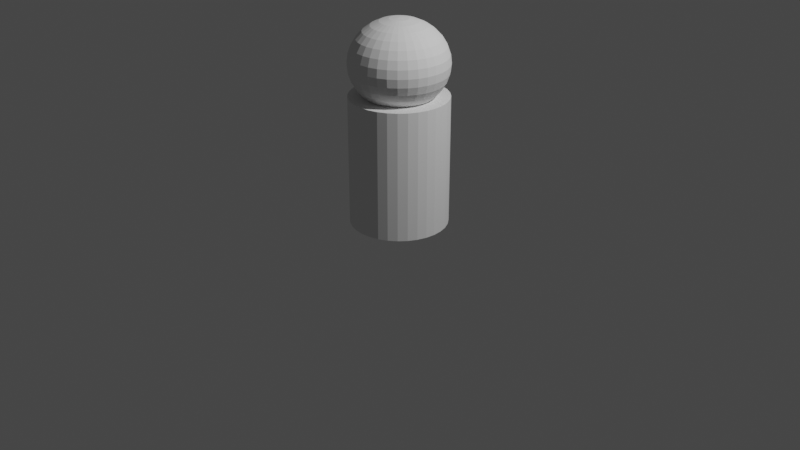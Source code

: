 # Source: Player.blend  (saved by Blender 2.83.20; exported with 4.5.12 LTS)
import bpy
from mathutils import Matrix  # noqa: F401  (used for matrix-valued properties, if any)

bpy.ops.wm.read_factory_settings(use_empty=True)
scene = bpy.context.scene
scene.name = 'Scene'

# ---- collections
col_collection = bpy.data.collections.new('Collection'); scene.collection.children.link(col_collection)

# ---- world
world_world = bpy.data.worlds.new('World'); scene.world = world_world
world_world.use_nodes = True; world_world.node_tree.nodes.clear()
_N = world_world.node_tree.nodes; _L = world_world.node_tree.links
n0 = _N.new('ShaderNodeOutputWorld'); n0.name = 'World Output'; n0.location = (300, 300)
n1 = _N.new('ShaderNodeBackground'); n1.name = 'Background'; n1.location = (10, 300)
n1.inputs[0].default_value = (0.05088, 0.05088, 0.05088, 1.0)
_L.new(n1.outputs[0], n0.inputs[0])
n0.is_active_output = True
world_world.color = (0.05088, 0.05088, 0.05088)
world_world.use_sun_shadow = False
world_world.sun_shadow_jitter_overblur = 0.0

# ---- cameras
cam_camera = bpy.data.cameras.new('Camera')
cam_camera.clip_end = 100.0
cam_camera.ortho_scale = 7.314

# ---- lights
light_light = bpy.data.lights.new('Light', 'POINT')
light_light.transmission_factor = 0.0
light_light.energy = 1000.0
light_light.shadow_soft_size = 0.1
light_light.shadow_maximum_resolution = 0.006
light_light.use_absolute_resolution = True

# ---- meshes
me_cylinder = bpy.data.meshes.new('Cylinder')
me_cylinder.from_pydata([(0.0, 0.1951, 2.147), (0.0, 0.3827, 2.109), (0.0, 0.5556, 2.048), (0.0, 0.7071, 1.965), (0.0, 0.8315, 1.864), (0.0, 0.9239, 1.748), (0.0, 0.9808, 1.623), (0.0, 1.0, 1.493), (0.0, 0.9808, 1.363), (0.03806, 0.1913, 2.147), (0.07466, 0.3753, 2.109), (0.1084, 0.5449, 2.048), (0.1379, 0.6935, 1.965), (0.1622, 0.8155, 1.864), (0.1802, 0.9061, 1.748), (0.1913, 0.9619, 1.623), (0.1951, 0.9808, 1.493), (0.1913, 0.9619, 1.363), (0.1802, 0.9061, 1.238), (0.1622, 0.8155, 1.123), (0.1379, 0.6935, 1.022), (0.07466, 0.1802, 2.147), (0.1464, 0.3536, 2.109), (0.2126, 0.5133, 2.048), (0.2706, 0.6533, 1.965), (0.3182, 0.7682, 1.864), (0.3536, 0.8536, 1.748), (0.3753, 0.9061, 1.623), (0.3827, 0.9239, 1.493), (0.3753, 0.9061, 1.363), (0.3536, 0.8536, 1.238), (0.3182, 0.7682, 1.123), (0.2706, 0.6533, 1.022), (0.1084, 0.1622, 2.147), (0.2126, 0.3182, 2.109), (0.3087, 0.4619, 2.048), (0.3928, 0.5879, 1.965), (0.4619, 0.6913, 1.864), (0.5133, 0.7682, 1.748), (0.5449, 0.8155, 1.623), (0.5556, 0.8315, 1.493), (0.5449, 0.8155, 1.363), (0.5133, 0.7682, 1.238), (0.4619, 0.6913, 1.123), (0.3928, 0.5879, 1.022), (0.1379, 0.1379, 2.147), (0.2706, 0.2706, 2.109), (0.3928, 0.3928, 2.048), (0.5, 0.5, 1.965), (0.5879, 0.5879, 1.864), (0.6533, 0.6533, 1.748), (0.6935, 0.6935, 1.623), (0.7071, 0.7071, 1.493), (0.6935, 0.6935, 1.363), (0.6533, 0.6533, 1.238), (0.5879, 0.5879, 1.123), (0.5, 0.5, 1.022), (0.1622, 0.1084, 2.147), (0.3182, 0.2126, 2.109), (0.4619, 0.3087, 2.048), (0.5879, 0.3928, 1.965), (0.6913, 0.4619, 1.864), (0.7682, 0.5133, 1.748), (0.8155, 0.5449, 1.623), (0.8315, 0.5556, 1.493), (0.8155, 0.5449, 1.363), (0.7682, 0.5133, 1.238), (0.6913, 0.4619, 1.123), (0.5879, 0.3928, 1.022), (0.1802, 0.07466, 2.147), (0.3536, 0.1464, 2.109), (0.5133, 0.2126, 2.048), (0.6533, 0.2706, 1.965), (0.7682, 0.3182, 1.864), (0.8536, 0.3536, 1.748), (0.9061, 0.3753, 1.623), (0.9239, 0.3827, 1.493), (0.9061, 0.3753, 1.363), (0.8536, 0.3536, 1.238), (0.7682, 0.3182, 1.123), (0.6533, 0.2706, 1.022), (0.1913, 0.03806, 2.147), (0.3753, 0.07466, 2.109), (0.5449, 0.1084, 2.048), (0.6935, 0.1379, 1.965), (0.8155, 0.1622, 1.864), (0.9061, 0.1802, 1.748), (0.9619, 0.1913, 1.623), (0.9808, 0.1951, 1.493), (0.9619, 0.1913, 1.363), (0.9061, 0.1802, 1.238), (0.8155, 0.1622, 1.123), (0.6935, 0.1379, 1.022), (0.1951, -3.266e-07, 2.147), (0.3827, -3.192e-07, 2.109), (0.5556, -3.117e-07, 2.048), (0.7071, -3.192e-07, 1.965), (0.8315, -3.341e-07, 1.864), (0.9239, -2.745e-07, 1.748), (0.9808, -3.937e-07, 1.623), (1.0, -3.788e-07, 1.493), (0.9808, -3.937e-07, 1.363), (0.9239, -2.298e-07, 1.238), (0.8315, -3.341e-07, 1.123), (0.7071, -3.192e-07, 1.022), (0.1913, -0.03806, 2.147), (0.3753, -0.07466, 2.109), (0.5449, -0.1084, 2.048), (0.6935, -0.138, 1.965), (0.8155, -0.1622, 1.864), (0.9061, -0.1802, 1.748), (0.9619, -0.1913, 1.623), (0.9808, -0.1951, 1.493), (0.9619, -0.1913, 1.363), (0.9061, -0.1802, 1.238), (0.8155, -0.1622, 1.123), (0.6935, -0.138, 1.022), (0.1802, -0.07466, 2.147), (0.3536, -0.1464, 2.109), (0.5133, -0.2126, 2.048), (0.6533, -0.2706, 1.965), (0.7682, -0.3182, 1.864), (0.8536, -0.3536, 1.748), (0.9061, -0.3753, 1.623), (0.9239, -0.3827, 1.493), (0.9061, -0.3753, 1.363), (0.8536, -0.3536, 1.238), (0.7682, -0.3182, 1.123), (0.6533, -0.2706, 1.022), (0.1622, -0.1084, 2.147), (0.3182, -0.2126, 2.109), (0.4619, -0.3087, 2.048), (0.5879, -0.3928, 1.965), (0.6913, -0.4619, 1.864), (0.7682, -0.5133, 1.748), (0.8155, -0.5449, 1.623), (0.8315, -0.5556, 1.493), (0.8155, -0.5449, 1.363), (0.7682, -0.5133, 1.238), (0.6913, -0.4619, 1.123), (0.5879, -0.3928, 1.022), (0.1379, -0.138, 2.147), (0.2706, -0.2706, 2.109), (0.3928, -0.3928, 2.048), (0.5, -0.5, 1.965), (0.5879, -0.5879, 1.864), (0.6533, -0.6533, 1.748), (0.6935, -0.6935, 1.623), (0.7071, -0.7071, 1.493), (0.6935, -0.6935, 1.363), (0.6533, -0.6533, 1.238), (0.5879, -0.5879, 1.123), (0.5, -0.5, 1.022), (0.1084, -0.1622, 2.147), (0.2126, -0.3182, 2.109), (0.3087, -0.4619, 2.048), (0.3928, -0.5879, 1.965), (0.4619, -0.6913, 1.864), (0.5133, -0.7682, 1.748), (0.5449, -0.8155, 1.623), (0.5556, -0.8315, 1.493), (0.5449, -0.8155, 1.363), (0.5133, -0.7682, 1.238), (0.4619, -0.6913, 1.123), (0.3928, -0.5879, 1.022), (0.07466, -0.1802, 2.147), (0.1464, -0.3536, 2.109), (0.2126, -0.5133, 2.048), (0.2706, -0.6533, 1.965), (0.3182, -0.7682, 1.864), (0.3536, -0.8536, 1.748), (0.3753, -0.9061, 1.623), (0.3827, -0.9239, 1.493), (0.3753, -0.9061, 1.363), (0.3536, -0.8536, 1.238), (0.3182, -0.7682, 1.123), (0.2706, -0.6533, 1.022), (0.03806, -0.1913, 2.147), (0.07466, -0.3753, 2.109), (0.1084, -0.5449, 2.048), (0.1379, -0.6935, 1.965), (0.1622, -0.8155, 1.864), (0.1802, -0.9061, 1.748), (0.1913, -0.9619, 1.623), (0.1951, -0.9808, 1.493), (0.1913, -0.9619, 1.363), (0.1802, -0.9061, 1.238), (0.1622, -0.8155, 1.123), (0.1379, -0.6935, 1.022), (-7.212e-09, -0.1951, 2.147), (4.122e-08, -0.3827, 2.109), (2.632e-08, -0.5556, 2.048), (-2.584e-08, -0.7071, 1.965), (-8.544e-08, -0.8315, 1.864), (6.357e-08, -0.9239, 1.748), (-8.544e-08, -0.9808, 1.623), (-1.003e-07, -1.0, 1.493), (-8.544e-08, -0.9808, 1.363), (6.357e-08, -0.9239, 1.238), (-8.544e-08, -0.8315, 1.123), (-2.584e-08, -0.7071, 1.022), (-0.03806, -0.1913, 2.147), (-0.07466, -0.3753, 2.109), (-0.1084, -0.5449, 2.048), (-0.1379, -0.6935, 1.965), (-0.1622, -0.8155, 1.864), (-0.1802, -0.9061, 1.748), (-0.1913, -0.9619, 1.623), (-0.1951, -0.9808, 1.493), (-0.1913, -0.9619, 1.363), (-0.1802, -0.9061, 1.238), (-0.1622, -0.8155, 1.123), (-0.1379, -0.6935, 1.022), (-0.07466, -0.1802, 2.147), (-0.1464, -0.3536, 2.109), (-0.2126, -0.5133, 2.048), (-0.2706, -0.6533, 1.965), (-0.3182, -0.7682, 1.864), (-0.3536, -0.8536, 1.748), (-0.3753, -0.9061, 1.623), (-0.3827, -0.9239, 1.493), (-0.3753, -0.9061, 1.363), (-0.3536, -0.8536, 1.238), (-0.3182, -0.7682, 1.123), (-0.2706, -0.6533, 1.022), (-0.1084, -0.1622, 2.147), (-0.2126, -0.3182, 2.109), (-0.3087, -0.4619, 2.048), (-0.3928, -0.5879, 1.965), (-0.4619, -0.6913, 1.864), (-0.5133, -0.7682, 1.748), (-0.5449, -0.8155, 1.623), (-0.5556, -0.8315, 1.493), (-0.5449, -0.8155, 1.363), (-0.5133, -0.7682, 1.238), (-0.4619, -0.6913, 1.123), (-0.3928, -0.5879, 1.022), (-2.304e-07, -5.562e-07, 2.16), (-0.1379, -0.138, 2.147), (-0.2706, -0.2706, 2.109), (-0.3928, -0.3928, 2.048), (-0.5, -0.5, 1.965), (-0.5879, -0.5879, 1.864), (-0.6533, -0.6533, 1.748), (-0.6935, -0.6935, 1.623), (-0.7071, -0.7071, 1.493), (-0.6935, -0.6935, 1.363), (-0.6533, -0.6533, 1.238), (-0.5879, -0.5879, 1.123), (-0.5, -0.5, 1.022), (-0.1622, -0.1084, 2.147), (-0.3182, -0.2126, 2.109), (-0.4619, -0.3087, 2.048), (-0.5879, -0.3928, 1.965), (-0.6913, -0.4619, 1.864), (-0.7682, -0.5133, 1.748), (-0.8155, -0.5449, 1.623), (-0.8315, -0.5556, 1.493), (-0.8155, -0.5449, 1.363), (-0.7682, -0.5133, 1.238), (-0.6913, -0.4619, 1.123), (-0.5879, -0.3928, 1.022), (-0.1802, -0.07466, 2.147), (-0.3536, -0.1464, 2.109), (-0.5133, -0.2126, 2.048), (-0.6533, -0.2706, 1.965), (-0.7682, -0.3182, 1.864), (-0.8536, -0.3536, 1.748), (-0.9061, -0.3753, 1.623), (-0.9239, -0.3827, 1.493), (-0.9061, -0.3753, 1.363), (-0.8536, -0.3536, 1.238), (-0.7682, -0.3182, 1.123), (-0.6533, -0.2706, 1.022), (-0.1913, -0.03806, 2.147), (-0.3753, -0.07466, 2.109), (-0.5449, -0.1084, 2.048), (-0.6935, -0.1379, 1.965), (-0.8155, -0.1622, 1.864), (-0.9061, -0.1802, 1.748), (-0.9619, -0.1913, 1.623), (-0.9808, -0.1951, 1.493), (-0.9619, -0.1913, 1.363), (-0.9061, -0.1802, 1.238), (-0.8155, -0.1622, 1.123), (-0.6935, -0.1379, 1.022), (-0.1951, -3.117e-07, 2.147), (-0.3827, -2.819e-07, 2.109), (-0.5556, -2.819e-07, 2.048), (-0.7071, -1.851e-07, 1.965), (-0.8315, -1.404e-07, 1.864), (-0.9239, -3.192e-07, 1.748), (-0.9808, -9.567e-08, 1.623), (-1.0, -1.404e-07, 1.493), (-0.9808, -9.567e-08, 1.363), (-0.9239, -3.192e-07, 1.238), (-0.8315, -1.404e-07, 1.123), (-0.7071, -1.851e-07, 1.022), (-0.1913, 0.03806, 2.147), (-0.3753, 0.07466, 2.109), (-0.5449, 0.1084, 2.048), (-0.6935, 0.1379, 1.965), (-0.8155, 0.1622, 1.864), (-0.9061, 0.1802, 1.748), (-0.9619, 0.1913, 1.623), (-0.9808, 0.1951, 1.493), (-0.9619, 0.1913, 1.363), (-0.9061, 0.1802, 1.238), (-0.8155, 0.1622, 1.123), (-0.6935, 0.1379, 1.022), (-0.1802, 0.07466, 2.147), (-0.3536, 0.1464, 2.109), (-0.5133, 0.2126, 2.048), (-0.6533, 0.2706, 1.965), (-0.7682, 0.3182, 1.864), (-0.8536, 0.3536, 1.748), (-0.9061, 0.3753, 1.623), (-0.9239, 0.3827, 1.493), (-0.9061, 0.3753, 1.363), (-0.8536, 0.3536, 1.238), (-0.7682, 0.3182, 1.123), (-0.6533, 0.2706, 1.022), (-0.1622, 0.1084, 2.147), (-0.3182, 0.2126, 2.109), (-0.4619, 0.3087, 2.048), (-0.5879, 0.3928, 1.965), (-0.6913, 0.4619, 1.864), (-0.7682, 0.5133, 1.748), (-0.8155, 0.5449, 1.623), (-0.8315, 0.5556, 1.493), (-0.8155, 0.5449, 1.363), (-0.7682, 0.5133, 1.238), (-0.6913, 0.4619, 1.123), (-0.5879, 0.3928, 1.022), (-0.1379, 0.1379, 2.147), (-0.2706, 0.2706, 2.109), (-0.3928, 0.3928, 2.048), (-0.5, 0.5, 1.965), (-0.5879, 0.5879, 1.864), (-0.6533, 0.6533, 1.748), (-0.6935, 0.6935, 1.623), (-0.7071, 0.7071, 1.493), (-0.6935, 0.6935, 1.363), (-0.6533, 0.6533, 1.238), (-0.5879, 0.5879, 1.123), (-0.5, 0.5, 1.022), (-0.1084, 0.1622, 2.147), (-0.2126, 0.3182, 2.109), (-0.3087, 0.4619, 2.048), (-0.3928, 0.5879, 1.965), (-0.4619, 0.6913, 1.864), (-0.5133, 0.7682, 1.748), (-0.5449, 0.8155, 1.623), (-0.5556, 0.8315, 1.493), (-0.5449, 0.8155, 1.363), (-0.5133, 0.7682, 1.238), (-0.4619, 0.6913, 1.123), (-0.3928, 0.5879, 1.022), (-0.07466, 0.1802, 2.147), (-0.1464, 0.3536, 2.109), (-0.2126, 0.5133, 2.048), (-0.2706, 0.6533, 1.965), (-0.3182, 0.7682, 1.864), (-0.3536, 0.8536, 1.748), (-0.3753, 0.9061, 1.623), (-0.3827, 0.9239, 1.493), (-0.3753, 0.9061, 1.363), (-0.3536, 0.8536, 1.238), (-0.3182, 0.7682, 1.123), (-0.2706, 0.6533, 1.022), (-0.03806, 0.1913, 2.147), (-0.07466, 0.3753, 2.109), (-0.1084, 0.5449, 2.048), (-0.1379, 0.6935, 1.965), (-0.1622, 0.8155, 1.864), (-0.1802, 0.9061, 1.748), (-0.1913, 0.9619, 1.623), (-0.1951, 0.9808, 1.493), (-0.1913, 0.9619, 1.363), (-0.1802, 0.9061, 1.238), (-0.1622, 0.8155, 1.123), (-0.1379, 0.6935, 1.022), (6.357e-08, 0.9239, 1.238), (2.722e-07, 0.8315, 1.123), (1.53e-07, 0.7071, 1.022), (0.0, 1.0, -1.0), (0.0, 1.0, 1.0), (0.1951, 0.9808, -1.0), (0.1951, 0.9808, 1.0), (0.3827, 0.9239, -1.0), (0.3827, 0.9239, 1.0), (0.5556, 0.8315, -1.0), (0.5556, 0.8315, 1.0), (0.7071, 0.7071, -1.0), (0.7071, 0.7071, 1.0), (0.8315, 0.5556, -1.0), (0.8315, 0.5556, 1.0), (0.9239, 0.3827, -1.0), (0.9239, 0.3827, 1.0), (0.9808, 0.1951, -1.0), (0.9808, 0.1951, 1.0), (1.0, 7.55e-08, -1.0), (1.0, 7.55e-08, 1.0), (0.9808, -0.1951, -1.0), (0.9808, -0.1951, 1.0), (0.9239, -0.3827, -1.0), (0.9239, -0.3827, 1.0), (0.8315, -0.5556, -1.0), (0.8315, -0.5556, 1.0), (0.7071, -0.7071, -1.0), (0.7071, -0.7071, 1.0), (0.5556, -0.8315, -1.0), (0.5556, -0.8315, 1.0), (0.3827, -0.9239, -1.0), (0.3827, -0.9239, 1.0), (0.1951, -0.9808, -1.0), (0.1951, -0.9808, 1.0), (-3.258e-07, -1.0, -1.0), (-3.258e-07, -1.0, 1.0), (-0.1951, -0.9808, -1.0), (-0.1951, -0.9808, 1.0), (-0.3827, -0.9239, -1.0), (-0.3827, -0.9239, 1.0), (-0.5556, -0.8315, -1.0), (-0.5556, -0.8315, 1.0), (-0.7071, -0.7071, -1.0), (-0.7071, -0.7071, 1.0), (-0.8315, -0.5556, -1.0), (-0.8315, -0.5556, 1.0), (-0.9239, -0.3827, -1.0), (-0.9239, -0.3827, 1.0), (-0.9808, -0.1951, -1.0), (-0.9808, -0.1951, 1.0), (-1.0, 9.656e-07, -1.0), (-1.0, 9.656e-07, 1.0), (-0.9808, 0.1951, -1.0), (-0.9808, 0.1951, 1.0), (-0.9239, 0.3827, -1.0), (-0.9239, 0.3827, 1.0), (-0.8315, 0.5556, -1.0), (-0.8315, 0.5556, 1.0), (-0.7071, 0.7071, -1.0), (-0.7071, 0.7071, 1.0), (-0.5556, 0.8315, -1.0), (-0.5556, 0.8315, 1.0), (-0.3827, 0.9239, -1.0), (-0.3827, 0.9239, 1.0), (-0.1951, 0.9808, -1.0), (-0.1951, 0.9808, 1.0), (0.1301, 0.6542, 1.0), (1.125e-07, 0.667, 1.0), (0.3706, 0.5546, 1.0), (0.4717, 0.4717, 1.0), (0.2553, 0.6163, 1.0), (-0.2553, 0.6163, 1.0), (-0.1301, 0.6542, 1.0), (-0.3706, 0.5546, 1.0), (-0.4717, 0.4717, 1.0), (0.5546, 0.3706, 1.0), (0.6163, 0.2553, 1.0), (-0.5546, 0.3706, 1.0), (0.6542, 0.1301, 1.0), (-0.6542, 0.1301, 1.0), (-0.6163, 0.2553, 1.0), (0.667, -3.251e-07, 1.0), (0.6542, -0.1301, 1.0), (0.6163, -0.2553, 1.0), (0.5546, -0.3706, 1.0), (0.4717, -0.4717, 1.0), (0.3706, -0.5546, 1.0), (0.2553, -0.6163, 1.0), (0.1301, -0.6542, 1.0), (-2.19e-08, -0.667, 1.0), (-0.1301, -0.6542, 1.0), (-0.3706, -0.5546, 1.0), (-0.2553, -0.6163, 1.0), (-0.667, -2.048e-07, 1.0), (-0.6542, -0.1301, 1.0), (-0.6163, -0.2553, 1.0), (-0.5546, -0.3706, 1.0), (-0.4717, -0.4717, 1.0)], [], [(0, 237, 9), (7, 17, 8), (1, 9, 10), (8, 18, 382), (1, 11, 2), (382, 19, 383), (2, 12, 3), (383, 20, 384), (3, 13, 4), (4, 14, 5), (5, 15, 6), (6, 16, 7), (14, 27, 15), (16, 27, 28), (9, 237, 21), (16, 29, 17), (10, 21, 22), (17, 30, 18), (10, 23, 11), (19, 30, 31), (12, 23, 24), (20, 31, 32), (12, 25, 13), (13, 26, 14), (31, 42, 43), (23, 36, 24), (32, 43, 44), (24, 37, 25), (25, 38, 26), (27, 38, 39), (27, 40, 28), (21, 237, 33), (28, 41, 29), (21, 34, 22), (29, 42, 30), (22, 35, 23), (40, 51, 52), (33, 237, 45), (40, 53, 41), (33, 46, 34), (41, 54, 42), (34, 47, 35), (43, 54, 55), (35, 48, 36), (43, 56, 44), (37, 48, 49), (37, 50, 38), (39, 50, 51), (55, 68, 56), (48, 61, 49), (49, 62, 50), (50, 63, 51), (52, 63, 64), (45, 237, 57), (52, 65, 53), (45, 58, 46), (53, 66, 54), (46, 59, 47), (55, 66, 67), (47, 60, 48), (57, 237, 69), (65, 76, 77), (57, 70, 58), (65, 78, 66), (58, 71, 59), (67, 78, 79), (59, 72, 60), (68, 79, 80), (61, 72, 73), (61, 74, 62), (63, 74, 75), (63, 76, 64), (72, 85, 73), (73, 86, 74), (75, 86, 87), (75, 88, 76), (69, 237, 81), (77, 88, 89), (69, 82, 70), (77, 90, 78), (70, 83, 71), (79, 90, 91), (72, 83, 84), (80, 91, 92), (88, 101, 89), (81, 94, 82), (89, 102, 90), (82, 95, 83), (91, 102, 103), (83, 96, 84), (91, 104, 92), (84, 97, 85), (85, 98, 86), (87, 98, 99), (88, 99, 100), (81, 237, 93), (97, 110, 98), (99, 110, 111), (99, 112, 100), (93, 237, 105), (100, 113, 101), (93, 106, 94), (101, 114, 102), (94, 107, 95), (103, 114, 115), (95, 108, 96), (103, 116, 104), (97, 108, 109), (105, 118, 106), (113, 126, 114), (106, 119, 107), (115, 126, 127), (107, 120, 108), (116, 127, 128), (108, 121, 109), (109, 122, 110), (111, 122, 123), (111, 124, 112), (105, 237, 117), (112, 125, 113), (121, 134, 122), (123, 134, 135), (123, 136, 124), (117, 237, 129), (125, 136, 137), (117, 130, 118), (125, 138, 126), (118, 131, 119), (127, 138, 139), (119, 132, 120), (127, 140, 128), (121, 132, 133), (137, 150, 138), (130, 143, 131), (139, 150, 151), (131, 144, 132), (139, 152, 140), (132, 145, 133), (133, 146, 134), (135, 146, 147), (136, 147, 148), (129, 237, 141), (136, 149, 137), (129, 142, 130), (147, 158, 159), (147, 160, 148), (141, 237, 153), (148, 161, 149), (141, 154, 142), (149, 162, 150), (142, 155, 143), (151, 162, 163), (143, 156, 144), (151, 164, 152), (145, 156, 157), (145, 158, 146), (163, 174, 175), (155, 168, 156), (164, 175, 176), (156, 169, 157), (157, 170, 158), (159, 170, 171), (159, 172, 160), (153, 237, 165), (160, 173, 161), (153, 166, 154), (161, 174, 162), (154, 167, 155), (172, 183, 184), (165, 237, 177), (172, 185, 173), (165, 178, 166), (173, 186, 174), (166, 179, 167), (175, 186, 187), (168, 179, 180), (175, 188, 176), (169, 180, 181), (169, 182, 170), (171, 182, 183), (179, 192, 180), (187, 200, 188), (181, 192, 193), (181, 194, 182), (183, 194, 195), (183, 196, 184), (177, 237, 189), (184, 197, 185), (177, 190, 178), (185, 198, 186), (178, 191, 179), (187, 198, 199), (196, 207, 208), (189, 237, 201), (196, 209, 197), (189, 202, 190), (197, 210, 198), (190, 203, 191), (199, 210, 211), (192, 203, 204), (200, 211, 212), (193, 204, 205), (193, 206, 194), (195, 206, 207), (211, 224, 212), (204, 217, 205), (205, 218, 206), (207, 218, 219), (208, 219, 220), (201, 237, 213), (208, 221, 209), (201, 214, 202), (209, 222, 210), (203, 214, 215), (211, 222, 223), (204, 215, 216), (213, 237, 225), (220, 233, 221), (213, 226, 214), (221, 234, 222), (214, 227, 215), (223, 234, 235), (215, 228, 216), (223, 236, 224), (217, 228, 229), (217, 230, 218), (219, 230, 231), (220, 231, 232), (229, 241, 242), (229, 243, 230), (231, 243, 244), (232, 244, 245), (225, 237, 238), (232, 246, 233), (225, 239, 226), (233, 247, 234), (226, 240, 227), (235, 247, 248), (227, 241, 228), (235, 249, 236), (245, 258, 246), (238, 251, 239), (246, 259, 247), (239, 252, 240), (248, 259, 260), (240, 253, 241), (249, 260, 261), (242, 253, 254), (242, 255, 243), (244, 255, 256), (244, 257, 245), (238, 237, 250), (254, 267, 255), (256, 267, 268), (256, 269, 257), (250, 237, 262), (258, 269, 270), (250, 263, 251), (258, 271, 259), (251, 264, 252), (260, 271, 272), (253, 264, 265), (260, 273, 261), (254, 265, 266), (270, 283, 271), (263, 276, 264), (272, 283, 284), (265, 276, 277), (272, 285, 273), (265, 278, 266), (266, 279, 267), (268, 279, 280), (268, 281, 269), (262, 237, 274), (270, 281, 282), (262, 275, 263), (280, 291, 292), (280, 293, 281), (274, 237, 286), (282, 293, 294), (275, 286, 287), (282, 295, 283), (275, 288, 276), (284, 295, 296), (277, 288, 289), (284, 297, 285), (278, 289, 290), (278, 291, 279), (287, 300, 288), (296, 307, 308), (289, 300, 301), (296, 309, 297), (289, 302, 290), (290, 303, 291), (292, 303, 304), (292, 305, 293), (286, 237, 298), (294, 305, 306), (286, 299, 287), (294, 307, 295), (304, 315, 316), (304, 317, 305), (298, 237, 310), (305, 318, 306), (298, 311, 299), (306, 319, 307), (299, 312, 300), (308, 319, 320), (301, 312, 313), (308, 321, 309), (301, 314, 302), (302, 315, 303), (320, 331, 332), (313, 324, 325), (320, 333, 321), (314, 325, 326), (314, 327, 315), (316, 327, 328), (316, 329, 317), (310, 237, 322), (318, 329, 330), (310, 323, 311), (318, 331, 319), (311, 324, 312), (328, 341, 329), (322, 237, 334), (329, 342, 330), (322, 335, 323), (330, 343, 331), (323, 336, 324), (332, 343, 344), (325, 336, 337), (332, 345, 333), (326, 337, 338), (326, 339, 327), (328, 339, 340), (336, 349, 337), (344, 357, 345), (338, 349, 350), (338, 351, 339), (340, 351, 352), (341, 352, 353), (334, 237, 346), (341, 354, 342), (334, 347, 335), (342, 355, 343), (335, 348, 336), (344, 355, 356), (352, 365, 353), (346, 237, 358), (353, 366, 354), (346, 359, 347), (354, 367, 355), (347, 360, 348), (356, 367, 368), (348, 361, 349), (356, 369, 357), (350, 361, 362), (350, 363, 351), (352, 363, 364), (368, 381, 369), (362, 373, 374), (362, 375, 363), (364, 375, 376), (365, 376, 377), (358, 237, 370), (365, 378, 366), (358, 371, 359), (366, 379, 367), (359, 372, 360), (368, 379, 380), (360, 373, 361), (377, 8, 378), (371, 0, 1), (378, 382, 379), (372, 1, 2), (380, 382, 383), (373, 2, 3), (380, 384, 381), (374, 3, 4), (375, 4, 5), (376, 5, 6), (377, 6, 7), (370, 237, 0), (386, 387, 385), (388, 389, 387), (390, 391, 389), (392, 393, 391), (394, 395, 393), (396, 397, 395), (398, 399, 397), (400, 401, 399), (402, 403, 401), (404, 405, 403), (406, 407, 405), (408, 409, 407), (410, 411, 409), (412, 413, 411), (414, 415, 413), (416, 417, 415), (418, 419, 417), (420, 421, 419), (422, 423, 421), (424, 425, 423), (426, 427, 425), (428, 429, 427), (430, 431, 429), (432, 433, 431), (434, 435, 433), (436, 437, 435), (438, 439, 437), (440, 441, 439), (442, 443, 441), (444, 445, 443), (449, 453, 390), (446, 447, 445), (448, 385, 447), (399, 415, 431), (449, 384, 20), (455, 369, 381), (456, 345, 357), (463, 333, 460), (456, 369, 454), (478, 261, 273), (457, 333, 345), (476, 309, 462), (474, 249, 480), (467, 152, 468), (472, 212, 473), (461, 104, 464), (471, 200, 472), (473, 224, 475), (463, 309, 321), (459, 92, 461), (450, 381, 384), (470, 188, 471), (468, 164, 469), (469, 176, 470), (464, 116, 465), (451, 56, 452), (465, 128, 466), (420, 472, 473), (458, 80, 459), (466, 140, 467), (475, 236, 474), (480, 261, 479), (449, 32, 453), (452, 68, 458), (478, 285, 477), (476, 285, 297), (453, 44, 451), (7, 16, 17), (1, 0, 9), (8, 17, 18), (1, 10, 11), (382, 18, 19), (2, 11, 12), (383, 19, 20), (3, 12, 13), (4, 13, 14), (5, 14, 15), (6, 15, 16), (14, 26, 27), (16, 15, 27), (16, 28, 29), (10, 9, 21), (17, 29, 30), (10, 22, 23), (19, 18, 30), (12, 11, 23), (20, 19, 31), (12, 24, 25), (13, 25, 26), (31, 30, 42), (23, 35, 36), (32, 31, 43), (24, 36, 37), (25, 37, 38), (27, 26, 38), (27, 39, 40), (28, 40, 41), (21, 33, 34), (29, 41, 42), (22, 34, 35), (40, 39, 51), (40, 52, 53), (33, 45, 46), (41, 53, 54), (34, 46, 47), (43, 42, 54), (35, 47, 48), (43, 55, 56), (37, 36, 48), (37, 49, 50), (39, 38, 50), (55, 67, 68), (48, 60, 61), (49, 61, 62), (50, 62, 63), (52, 51, 63), (52, 64, 65), (45, 57, 58), (53, 65, 66), (46, 58, 59), (55, 54, 66), (47, 59, 60), (65, 64, 76), (57, 69, 70), (65, 77, 78), (58, 70, 71), (67, 66, 78), (59, 71, 72), (68, 67, 79), (61, 60, 72), (61, 73, 74), (63, 62, 74), (63, 75, 76), (72, 84, 85), (73, 85, 86), (75, 74, 86), (75, 87, 88), (77, 76, 88), (69, 81, 82), (77, 89, 90), (70, 82, 83), (79, 78, 90), (72, 71, 83), (80, 79, 91), (88, 100, 101), (81, 93, 94), (89, 101, 102), (82, 94, 95), (91, 90, 102), (83, 95, 96), (91, 103, 104), (84, 96, 97), (85, 97, 98), (87, 86, 98), (88, 87, 99), (97, 109, 110), (99, 98, 110), (99, 111, 112), (100, 112, 113), (93, 105, 106), (101, 113, 114), (94, 106, 107), (103, 102, 114), (95, 107, 108), (103, 115, 116), (97, 96, 108), (105, 117, 118), (113, 125, 126), (106, 118, 119), (115, 114, 126), (107, 119, 120), (116, 115, 127), (108, 120, 121), (109, 121, 122), (111, 110, 122), (111, 123, 124), (112, 124, 125), (121, 133, 134), (123, 122, 134), (123, 135, 136), (125, 124, 136), (117, 129, 130), (125, 137, 138), (118, 130, 131), (127, 126, 138), (119, 131, 132), (127, 139, 140), (121, 120, 132), (137, 149, 150), (130, 142, 143), (139, 138, 150), (131, 143, 144), (139, 151, 152), (132, 144, 145), (133, 145, 146), (135, 134, 146), (136, 135, 147), (136, 148, 149), (129, 141, 142), (147, 146, 158), (147, 159, 160), (148, 160, 161), (141, 153, 154), (149, 161, 162), (142, 154, 155), (151, 150, 162), (143, 155, 156), (151, 163, 164), (145, 144, 156), (145, 157, 158), (163, 162, 174), (155, 167, 168), (164, 163, 175), (156, 168, 169), (157, 169, 170), (159, 158, 170), (159, 171, 172), (160, 172, 173), (153, 165, 166), (161, 173, 174), (154, 166, 167), (172, 171, 183), (172, 184, 185), (165, 177, 178), (173, 185, 186), (166, 178, 179), (175, 174, 186), (168, 167, 179), (175, 187, 188), (169, 168, 180), (169, 181, 182), (171, 170, 182), (179, 191, 192), (187, 199, 200), (181, 180, 192), (181, 193, 194), (183, 182, 194), (183, 195, 196), (184, 196, 197), (177, 189, 190), (185, 197, 198), (178, 190, 191), (187, 186, 198), (196, 195, 207), (196, 208, 209), (189, 201, 202), (197, 209, 210), (190, 202, 203), (199, 198, 210), (192, 191, 203), (200, 199, 211), (193, 192, 204), (193, 205, 206), (195, 194, 206), (211, 223, 224), (204, 216, 217), (205, 217, 218), (207, 206, 218), (208, 207, 219), (208, 220, 221), (201, 213, 214), (209, 221, 222), (203, 202, 214), (211, 210, 222), (204, 203, 215), (220, 232, 233), (213, 225, 226), (221, 233, 234), (214, 226, 227), (223, 222, 234), (215, 227, 228), (223, 235, 236), (217, 216, 228), (217, 229, 230), (219, 218, 230), (220, 219, 231), (229, 228, 241), (229, 242, 243), (231, 230, 243), (232, 231, 244), (232, 245, 246), (225, 238, 239), (233, 246, 247), (226, 239, 240), (235, 234, 247), (227, 240, 241), (235, 248, 249), (245, 257, 258), (238, 250, 251), (246, 258, 259), (239, 251, 252), (248, 247, 259), (240, 252, 253), (249, 248, 260), (242, 241, 253), (242, 254, 255), (244, 243, 255), (244, 256, 257), (254, 266, 267), (256, 255, 267), (256, 268, 269), (258, 257, 269), (250, 262, 263), (258, 270, 271), (251, 263, 264), (260, 259, 271), (253, 252, 264), (260, 272, 273), (254, 253, 265), (270, 282, 283), (263, 275, 276), (272, 271, 283), (265, 264, 276), (272, 284, 285), (265, 277, 278), (266, 278, 279), (268, 267, 279), (268, 280, 281), (270, 269, 281), (262, 274, 275), (280, 279, 291), (280, 292, 293), (282, 281, 293), (275, 274, 286), (282, 294, 295), (275, 287, 288), (284, 283, 295), (277, 276, 288), (284, 296, 297), (278, 277, 289), (278, 290, 291), (287, 299, 300), (296, 295, 307), (289, 288, 300), (296, 308, 309), (289, 301, 302), (290, 302, 303), (292, 291, 303), (292, 304, 305), (294, 293, 305), (286, 298, 299), (294, 306, 307), (304, 303, 315), (304, 316, 317), (305, 317, 318), (298, 310, 311), (306, 318, 319), (299, 311, 312), (308, 307, 319), (301, 300, 312), (308, 320, 321), (301, 313, 314), (302, 314, 315), (320, 319, 331), (313, 312, 324), (320, 332, 333), (314, 313, 325), (314, 326, 327), (316, 315, 327), (316, 328, 329), (318, 317, 329), (310, 322, 323), (318, 330, 331), (311, 323, 324), (328, 340, 341), (329, 341, 342), (322, 334, 335), (330, 342, 343), (323, 335, 336), (332, 331, 343), (325, 324, 336), (332, 344, 345), (326, 325, 337), (326, 338, 339), (328, 327, 339), (336, 348, 349), (344, 356, 357), (338, 337, 349), (338, 350, 351), (340, 339, 351), (341, 340, 352), (341, 353, 354), (334, 346, 347), (342, 354, 355), (335, 347, 348), (344, 343, 355), (352, 364, 365), (353, 365, 366), (346, 358, 359), (354, 366, 367), (347, 359, 360), (356, 355, 367), (348, 360, 361), (356, 368, 369), (350, 349, 361), (350, 362, 363), (352, 351, 363), (368, 380, 381), (362, 361, 373), (362, 374, 375), (364, 363, 375), (365, 364, 376), (365, 377, 378), (358, 370, 371), (366, 378, 379), (359, 371, 372), (368, 367, 379), (360, 372, 373), (377, 7, 8), (371, 370, 0), (378, 8, 382), (372, 371, 1), (380, 379, 382), (373, 372, 2), (380, 383, 384), (374, 373, 3), (375, 374, 4), (376, 375, 5), (377, 376, 6), (386, 388, 387), (388, 390, 389), (390, 392, 391), (392, 394, 393), (394, 396, 395), (396, 398, 397), (398, 400, 399), (400, 402, 401), (402, 404, 403), (404, 406, 405), (406, 408, 407), (408, 410, 409), (410, 412, 411), (412, 414, 413), (414, 416, 415), (416, 418, 417), (418, 420, 419), (420, 422, 421), (422, 424, 423), (424, 426, 425), (426, 428, 427), (428, 430, 429), (430, 432, 431), (432, 434, 433), (434, 436, 435), (436, 438, 437), (438, 440, 439), (440, 442, 441), (442, 444, 443), (444, 446, 445), (390, 388, 449), (388, 386, 450), (386, 448, 455), (448, 446, 455), (446, 444, 454), (444, 442, 456), (454, 444, 456), (442, 440, 460), (440, 438, 463), (438, 436, 463), (436, 434, 462), (463, 436, 462), (434, 476, 462), (440, 463, 460), (455, 446, 454), (392, 390, 453), (388, 450, 449), (396, 394, 458), (394, 392, 452), (458, 394, 452), (400, 398, 461), (398, 396, 459), (461, 398, 459), (464, 402, 461), (402, 400, 461), (459, 396, 458), (442, 460, 457), (442, 457, 456), (451, 452, 392), (453, 451, 392), (386, 455, 450), (446, 448, 447), (448, 386, 385), (447, 385, 387), (387, 389, 391), (391, 393, 395), (395, 397, 391), (397, 399, 391), (399, 401, 403), (403, 405, 399), (405, 407, 399), (407, 409, 415), (409, 411, 415), (411, 413, 415), (415, 417, 419), (419, 421, 423), (423, 425, 427), (427, 429, 431), (431, 433, 435), (435, 437, 439), (439, 441, 447), (441, 443, 447), (443, 445, 447), (447, 387, 391), (415, 419, 431), (419, 423, 431), (423, 427, 431), (431, 435, 447), (435, 439, 447), (447, 391, 399), (399, 407, 415), (447, 399, 431), (449, 450, 384), (455, 454, 369), (456, 457, 345), (463, 321, 333), (456, 357, 369), (478, 479, 261), (457, 460, 333), (476, 297, 309), (474, 236, 249), (467, 140, 152), (472, 200, 212), (461, 92, 104), (471, 188, 200), (473, 212, 224), (463, 462, 309), (459, 80, 92), (450, 455, 381), (470, 176, 188), (468, 152, 164), (469, 164, 176), (464, 104, 116), (451, 44, 56), (465, 116, 128), (404, 402, 464), (404, 464, 465), (408, 406, 466), (406, 404, 465), (412, 410, 469), (410, 408, 468), (469, 410, 468), (416, 414, 471), (414, 412, 470), (471, 414, 470), (420, 418, 472), (418, 416, 471), (424, 422, 475), (422, 420, 473), (428, 426, 479), (426, 424, 480), (479, 426, 480), (432, 430, 477), (430, 428, 478), (477, 430, 478), (476, 434, 432), (477, 476, 432), (422, 473, 475), (418, 471, 472), (406, 465, 466), (478, 428, 479), (408, 466, 467), (408, 467, 468), (469, 470, 412), (474, 480, 424), (475, 474, 424), (458, 68, 80), (466, 128, 140), (475, 224, 236), (480, 249, 261), (449, 20, 32), (452, 56, 68), (478, 273, 285), (476, 477, 285), (453, 32, 44)])
_uv = me_cylinder.uv_layers.new(name='UVMap')
_uv.uv.foreach_set('vector', [0.75, 0.9375, 0.7344, 1.0, 0.7187, 0.9375, 0.75, 0.5, 0.7188, 0.4375, 0.75, 0.4375, 0.75, 0.875, 0.7187, 0.9375, 0.7188, 0.875, 0.75, 0.4375, 0.7188, 0.375, 0.75, 0.375, 0.75, 0.875, 0.7188, 0.8125, 0.75, 0.8125, 0.75, 0.375, 0.7188, 0.3125, 0.75, 0.3125, 0.75, 0.8125, 0.7188, 0.75, 0.75, 0.75, 0.75, 0.3125, 0.7188, 0.25, 0.75, 0.25, 0.75, 0.75, 0.7188, 0.6875, 0.75, 0.6875, 0.75, 0.6875, 0.7188, 0.625, 0.75, 0.625, 0.75, 0.625, 0.7188, 0.5625, 0.75, 0.5625, 0.75, 0.5625, 0.7188, 0.5, 0.75, 0.5, 0.7188, 0.625, 0.6875, 0.5625, 0.7188, 0.5625, 0.7188, 0.5, 0.6875, 0.5625, 0.6875, 0.5, 0.7187, 0.9375, 0.7031, 1.0, 0.6875, 0.9375, 0.7188, 0.5, 0.6875, 0.4375, 0.7188, 0.4375, 0.7188, 0.875, 0.6875, 0.9375, 0.6875, 0.875, 0.7188, 0.4375, 0.6875, 0.375, 0.7188, 0.375, 0.7188, 0.875, 0.6875, 0.8125, 0.7188, 0.8125, 0.7188, 0.3125, 0.6875, 0.375, 0.6875, 0.3125, 0.7188, 0.75, 0.6875, 0.8125, 0.6875, 0.75, 0.7188, 0.25, 0.6875, 0.3125, 0.6875, 0.25, 0.7188, 0.75, 0.6875, 0.6875, 0.7188, 0.6875, 0.7188, 0.6875, 0.6875, 0.625, 0.7188, 0.625, 0.6875, 0.3125, 0.6562, 0.375, 0.6562, 0.3125, 0.6875, 0.8125, 0.6562, 0.75, 0.6875, 0.75, 0.6875, 0.25, 0.6562, 0.3125, 0.6562, 0.25, 0.6875, 0.75, 0.6562, 0.6875, 0.6875, 0.6875, 0.6875, 0.6875, 0.6562, 0.625, 0.6875, 0.625, 0.6875, 0.5625, 0.6562, 0.625, 0.6562, 0.5625, 0.6875, 0.5625, 0.6562, 0.5, 0.6875, 0.5, 0.6875, 0.9375, 0.6719, 1.0, 0.6562, 0.9375, 0.6875, 0.5, 0.6562, 0.4375, 0.6875, 0.4375, 0.6875, 0.9375, 0.6562, 0.875, 0.6875, 0.875, 0.6875, 0.4375, 0.6562, 0.375, 0.6875, 0.375, 0.6875, 0.875, 0.6562, 0.8125, 0.6875, 0.8125, 0.6562, 0.5, 0.625, 0.5625, 0.625, 0.5, 0.6562, 0.9375, 0.6406, 1.0, 0.625, 0.9375, 0.6562, 0.5, 0.625, 0.4375, 0.6562, 0.4375, 0.6562, 0.9375, 0.625, 0.875, 0.6562, 0.875, 0.6562, 0.4375, 0.625, 0.375, 0.6562, 0.375, 0.6562, 0.875, 0.625, 0.8125, 0.6562, 0.8125, 0.6562, 0.3125, 0.625, 0.375, 0.625, 0.3125, 0.6562, 0.8125, 0.625, 0.75, 0.6562, 0.75, 0.6562, 0.3125, 0.625, 0.25, 0.6562, 0.25, 0.6562, 0.6875, 0.625, 0.75, 0.625, 0.6875, 0.6562, 0.6875, 0.625, 0.625, 0.6562, 0.625, 0.6562, 0.5625, 0.625, 0.625, 0.625, 0.5625, 0.625, 0.3125, 0.5937, 0.25, 0.625, 0.25, 0.625, 0.75, 0.5937, 0.6875, 0.625, 0.6875, 0.625, 0.6875, 0.5937, 0.625, 0.625, 0.625, 0.625, 0.625, 0.5937, 0.5625, 0.625, 0.5625, 0.625, 0.5, 0.5937, 0.5625, 0.5937, 0.5, 0.625, 0.9375, 0.6094, 1.0, 0.5937, 0.9375, 0.625, 0.5, 0.5937, 0.4375, 0.625, 0.4375, 0.625, 0.9375, 0.5937, 0.875, 0.625, 0.875, 0.625, 0.4375, 0.5938, 0.375, 0.625, 0.375, 0.625, 0.875, 0.5937, 0.8125, 0.625, 0.8125, 0.625, 0.3125, 0.5938, 0.375, 0.5937, 0.3125, 0.625, 0.8125, 0.5937, 0.75, 0.625, 0.75, 0.5937, 0.9375, 0.5781, 1.0, 0.5625, 0.9375, 0.5937, 0.4375, 0.5625, 0.5, 0.5625, 0.4375, 0.5937, 0.9375, 0.5625, 0.875, 0.5937, 0.875, 0.5937, 0.4375, 0.5625, 0.375, 0.5938, 0.375, 0.5937, 0.875, 0.5625, 0.8125, 0.5937, 0.8125, 0.5937, 0.3125, 0.5625, 0.375, 0.5625, 0.3125, 0.5937, 0.8125, 0.5625, 0.75, 0.5937, 0.75, 0.5937, 0.25, 0.5625, 0.3125, 0.5625, 0.25, 0.5937, 0.6875, 0.5625, 0.75, 0.5625, 0.6875, 0.5937, 0.6875, 0.5625, 0.625, 0.5937, 0.625, 0.5937, 0.5625, 0.5625, 0.625, 0.5625, 0.5625, 0.5937, 0.5625, 0.5625, 0.5, 0.5937, 0.5, 0.5625, 0.75, 0.5312, 0.6875, 0.5625, 0.6875, 0.5625, 0.6875, 0.5312, 0.625, 0.5625, 0.625, 0.5625, 0.5625, 0.5312, 0.625, 0.5312, 0.5625, 0.5625, 0.5625, 0.5312, 0.5, 0.5625, 0.5, 0.5625, 0.9375, 0.5469, 1.0, 0.5312, 0.9375, 0.5625, 0.4375, 0.5312, 0.5, 0.5312, 0.4375, 0.5625, 0.9375, 0.5312, 0.875, 0.5625, 0.875, 0.5625, 0.4375, 0.5312, 0.375, 0.5625, 0.375, 0.5625, 0.875, 0.5312, 0.8125, 0.5625, 0.8125, 0.5625, 0.3125, 0.5312, 0.375, 0.5312, 0.3125, 0.5625, 0.75, 0.5312, 0.8125, 0.5312, 0.75, 0.5625, 0.25, 0.5312, 0.3125, 0.5312, 0.25, 0.5312, 0.5, 0.5, 0.4375, 0.5312, 0.4375, 0.5312, 0.9375, 0.5, 0.875, 0.5312, 0.875, 0.5312, 0.4375, 0.5, 0.375, 0.5312, 0.375, 0.5312, 0.875, 0.5, 0.8125, 0.5312, 0.8125, 0.5312, 0.3125, 0.5, 0.375, 0.5, 0.3125, 0.5312, 0.8125, 0.5, 0.75, 0.5312, 0.75, 0.5312, 0.3125, 0.5, 0.25, 0.5312, 0.25, 0.5312, 0.75, 0.5, 0.6875, 0.5312, 0.6875, 0.5312, 0.6875, 0.5, 0.625, 0.5312, 0.625, 0.5312, 0.5625, 0.5, 0.625, 0.5, 0.5625, 0.5312, 0.5, 0.5, 0.5625, 0.5, 0.5, 0.5312, 0.9375, 0.5156, 1.0, 0.5, 0.9375, 0.5, 0.6875, 0.4687, 0.625, 0.5, 0.625, 0.5, 0.5625, 0.4687, 0.625, 0.4687, 0.5625, 0.5, 0.5625, 0.4687, 0.5, 0.5, 0.5, 0.5, 0.9375, 0.4844, 1.0, 0.4687, 0.9375, 0.5, 0.5, 0.4687, 0.4375, 0.5, 0.4375, 0.5, 0.9375, 0.4687, 0.875, 0.5, 0.875, 0.5, 0.4375, 0.4687, 0.375, 0.5, 0.375, 0.5, 0.875, 0.4687, 0.8125, 0.5, 0.8125, 0.5, 0.3125, 0.4687, 0.375, 0.4687, 0.3125, 0.5, 0.8125, 0.4687, 0.75, 0.5, 0.75, 0.5, 0.3125, 0.4687, 0.25, 0.5, 0.25, 0.5, 0.6875, 0.4687, 0.75, 0.4687, 0.6875, 0.4687, 0.9375, 0.4375, 0.875, 0.4687, 0.875, 0.4687, 0.4375, 0.4375, 0.375, 0.4687, 0.375, 0.4687, 0.875, 0.4375, 0.8125, 0.4687, 0.8125, 0.4687, 0.3125, 0.4375, 0.375, 0.4375, 0.3125, 0.4687, 0.8125, 0.4375, 0.75, 0.4687, 0.75, 0.4687, 0.25, 0.4375, 0.3125, 0.4375, 0.25, 0.4687, 0.75, 0.4375, 0.6875, 0.4687, 0.6875, 0.4687, 0.6875, 0.4375, 0.625, 0.4687, 0.625, 0.4687, 0.5625, 0.4375, 0.625, 0.4375, 0.5625, 0.4687, 0.5625, 0.4375, 0.5, 0.4687, 0.5, 0.4687, 0.9375, 0.4531, 1.0, 0.4375, 0.9375, 0.4687, 0.5, 0.4375, 0.4375, 0.4687, 0.4375, 0.4375, 0.6875, 0.4062, 0.625, 0.4375, 0.625, 0.4375, 0.5625, 0.4062, 0.625, 0.4062, 0.5625, 0.4375, 0.5625, 0.4062, 0.5, 0.4375, 0.5, 0.4375, 0.9375, 0.4219, 1.0, 0.4062, 0.9375, 0.4375, 0.4375, 0.4062, 0.5, 0.4062, 0.4375, 0.4375, 0.9375, 0.4062, 0.875, 0.4375, 0.875, 0.4375, 0.4375, 0.4062, 0.375, 0.4375, 0.375, 0.4375, 0.875, 0.4062, 0.8125, 0.4375, 0.8125, 0.4375, 0.3125, 0.4062, 0.375, 0.4062, 0.3125, 0.4375, 0.8125, 0.4062, 0.75, 0.4375, 0.75, 0.4375, 0.3125, 0.4062, 0.25, 0.4375, 0.25, 0.4375, 0.6875, 0.4062, 0.75, 0.4062, 0.6875, 0.4062, 0.4375, 0.375, 0.375, 0.4062, 0.375, 0.4062, 0.875, 0.375, 0.8125, 0.4062, 0.8125, 0.4062, 0.3125, 0.375, 0.375, 0.375, 0.3125, 0.4062, 0.8125, 0.375, 0.75, 0.4062, 0.75, 0.4062, 0.3125, 0.375, 0.25, 0.4062, 0.25, 0.4062, 0.75, 0.375, 0.6875, 0.4062, 0.6875, 0.4062, 0.6875, 0.375, 0.625, 0.4062, 0.625, 0.4062, 0.5625, 0.375, 0.625, 0.375, 0.5625, 0.4062, 0.5, 0.375, 0.5625, 0.375, 0.5, 0.4062, 0.9375, 0.3906, 1.0, 0.375, 0.9375, 0.4062, 0.5, 0.375, 0.4375, 0.4062, 0.4375, 0.4062, 0.9375, 0.375, 0.875, 0.4062, 0.875, 0.375, 0.5625, 0.3437, 0.625, 0.3437, 0.5625, 0.375, 0.5625, 0.3437, 0.5, 0.375, 0.5, 0.375, 0.9375, 0.3594, 1.0, 0.3437, 0.9375, 0.375, 0.5, 0.3437, 0.4375, 0.375, 0.4375, 0.375, 0.9375, 0.3437, 0.875, 0.375, 0.875, 0.375, 0.4375, 0.3437, 0.375, 0.375, 0.375, 0.375, 0.875, 0.3437, 0.8125, 0.375, 0.8125, 0.375, 0.3125, 0.3437, 0.375, 0.3437, 0.3125, 0.375, 0.8125, 0.3437, 0.75, 0.375, 0.75, 0.375, 0.3125, 0.3437, 0.25, 0.375, 0.25, 0.375, 0.6875, 0.3437, 0.75, 0.3437, 0.6875, 0.375, 0.6875, 0.3437, 0.625, 0.375, 0.625, 0.3437, 0.3125, 0.3125, 0.375, 0.3125, 0.3125, 0.3437, 0.8125, 0.3125, 0.75, 0.3437, 0.75, 0.3437, 0.25, 0.3125, 0.3125, 0.3125, 0.25, 0.3437, 0.75, 0.3125, 0.6875, 0.3437, 0.6875, 0.3437, 0.6875, 0.3125, 0.625, 0.3437, 0.625, 0.3437, 0.5625, 0.3125, 0.625, 0.3125, 0.5625, 0.3437, 0.5625, 0.3125, 0.5, 0.3437, 0.5, 0.3437, 0.9375, 0.3281, 1.0, 0.3125, 0.9375, 0.3437, 0.5, 0.3125, 0.4375, 0.3437, 0.4375, 0.3437, 0.9375, 0.3125, 0.875, 0.3437, 0.875, 0.3437, 0.4375, 0.3125, 0.375, 0.3437, 0.375, 0.3437, 0.875, 0.3125, 0.8125, 0.3437, 0.8125, 0.3125, 0.5, 0.2812, 0.5625, 0.2812, 0.5, 0.3125, 0.9375, 0.2969, 1.0, 0.2812, 0.9375, 0.3125, 0.5, 0.2812, 0.4375, 0.3125, 0.4375, 0.3125, 0.9375, 0.2812, 0.875, 0.3125, 0.875, 0.3125, 0.4375, 0.2812, 0.375, 0.3125, 0.375, 0.3125, 0.875, 0.2812, 0.8125, 0.3125, 0.8125, 0.3125, 0.3125, 0.2812, 0.375, 0.2812, 0.3125, 0.3125, 0.75, 0.2812, 0.8125, 0.2812, 0.75, 0.3125, 0.3125, 0.2812, 0.25, 0.3125, 0.25, 0.3125, 0.6875, 0.2812, 0.75, 0.2812, 0.6875, 0.3125, 0.6875, 0.2812, 0.625, 0.3125, 0.625, 0.3125, 0.5625, 0.2812, 0.625, 0.2812, 0.5625, 0.2812, 0.8125, 0.25, 0.75, 0.2812, 0.75, 0.2812, 0.3125, 0.25, 0.25, 0.2812, 0.25, 0.2812, 0.6875, 0.25, 0.75, 0.25, 0.6875, 0.2812, 0.6875, 0.25, 0.625, 0.2812, 0.625, 0.2812, 0.5625, 0.25, 0.625, 0.25, 0.5625, 0.2812, 0.5625, 0.25, 0.5, 0.2812, 0.5, 0.2812, 0.9375, 0.2656, 1.0, 0.25, 0.9375, 0.2812, 0.5, 0.25, 0.4375, 0.2812, 0.4375, 0.2812, 0.9375, 0.25, 0.875, 0.2812, 0.875, 0.2812, 0.4375, 0.25, 0.375, 0.2812, 0.375, 0.2812, 0.875, 0.25, 0.8125, 0.2812, 0.8125, 0.2812, 0.3125, 0.25, 0.375, 0.25, 0.3125, 0.25, 0.5, 0.2187, 0.5625, 0.2187, 0.5, 0.25, 0.9375, 0.2344, 1.0, 0.2188, 0.9375, 0.25, 0.5, 0.2187, 0.4375, 0.25, 0.4375, 0.25, 0.9375, 0.2188, 0.875, 0.25, 0.875, 0.25, 0.4375, 0.2188, 0.375, 0.25, 0.375, 0.25, 0.875, 0.2188, 0.8125, 0.25, 0.8125, 0.25, 0.3125, 0.2188, 0.375, 0.2187, 0.3125, 0.25, 0.75, 0.2188, 0.8125, 0.2187, 0.75, 0.25, 0.25, 0.2187, 0.3125, 0.2187, 0.25, 0.25, 0.6875, 0.2187, 0.75, 0.2187, 0.6875, 0.25, 0.6875, 0.2188, 0.625, 0.25, 0.625, 0.25, 0.5625, 0.2188, 0.625, 0.2187, 0.5625, 0.2187, 0.3125, 0.1875, 0.25, 0.2187, 0.25, 0.2187, 0.75, 0.1875, 0.6875, 0.2187, 0.6875, 0.2187, 0.6875, 0.1875, 0.625, 0.2188, 0.625, 0.2187, 0.5625, 0.1875, 0.625, 0.1875, 0.5625, 0.2187, 0.5, 0.1875, 0.5625, 0.1875, 0.5, 0.2188, 0.9375, 0.2031, 1.0, 0.1875, 0.9375, 0.2187, 0.5, 0.1875, 0.4375, 0.2187, 0.4375, 0.2188, 0.9375, 0.1875, 0.875, 0.2188, 0.875, 0.2187, 0.4375, 0.1875, 0.375, 0.2188, 0.375, 0.2188, 0.8125, 0.1875, 0.875, 0.1875, 0.8125, 0.2187, 0.3125, 0.1875, 0.375, 0.1875, 0.3125, 0.2187, 0.75, 0.1875, 0.8125, 0.1875, 0.75, 0.1875, 0.9375, 0.1719, 1.0, 0.1563, 0.9375, 0.1875, 0.5, 0.1562, 0.4375, 0.1875, 0.4375, 0.1875, 0.9375, 0.1563, 0.875, 0.1875, 0.875, 0.1875, 0.4375, 0.1563, 0.375, 0.1875, 0.375, 0.1875, 0.875, 0.1563, 0.8125, 0.1875, 0.8125, 0.1875, 0.3125, 0.1563, 0.375, 0.1562, 0.3125, 0.1875, 0.8125, 0.1563, 0.75, 0.1875, 0.75, 0.1875, 0.3125, 0.1563, 0.25, 0.1875, 0.25, 0.1875, 0.6875, 0.1563, 0.75, 0.1562, 0.6875, 0.1875, 0.6875, 0.1563, 0.625, 0.1875, 0.625, 0.1875, 0.5625, 0.1563, 0.625, 0.1562, 0.5625, 0.1875, 0.5, 0.1562, 0.5625, 0.1562, 0.5, 0.1562, 0.6875, 0.125, 0.75, 0.125, 0.6875, 0.1562, 0.6875, 0.125, 0.625, 0.1563, 0.625, 0.1562, 0.5625, 0.125, 0.625, 0.125, 0.5625, 0.1562, 0.5, 0.125, 0.5625, 0.125, 0.5, 0.1563, 0.9375, 0.1406, 1.0, 0.125, 0.9375, 0.1562, 0.5, 0.125, 0.4375, 0.1562, 0.4375, 0.1563, 0.9375, 0.125, 0.875, 0.1563, 0.875, 0.1562, 0.4375, 0.125, 0.375, 0.1563, 0.375, 0.1563, 0.875, 0.125, 0.8125, 0.1563, 0.8125, 0.1562, 0.3125, 0.125, 0.375, 0.125, 0.3125, 0.1563, 0.8125, 0.125, 0.75, 0.1563, 0.75, 0.1562, 0.3125, 0.125, 0.25, 0.1563, 0.25, 0.125, 0.5, 0.09375, 0.4375, 0.125, 0.4375, 0.125, 0.9375, 0.09375, 0.875, 0.125, 0.875, 0.125, 0.4375, 0.09375, 0.375, 0.125, 0.375, 0.125, 0.875, 0.09375, 0.8125, 0.125, 0.8125, 0.125, 0.3125, 0.09375, 0.375, 0.09375, 0.3125, 0.125, 0.8125, 0.09375, 0.75, 0.125, 0.75, 0.125, 0.25, 0.09375, 0.3125, 0.09375, 0.25, 0.125, 0.6875, 0.09375, 0.75, 0.09375, 0.6875, 0.125, 0.6875, 0.09375, 0.625, 0.125, 0.625, 0.125, 0.5625, 0.09375, 0.625, 0.09375, 0.5625, 0.125, 0.5625, 0.09375, 0.5, 0.125, 0.5, 0.125, 0.9375, 0.1094, 1.0, 0.09375, 0.9375, 0.09375, 0.6875, 0.0625, 0.625, 0.09375, 0.625, 0.09375, 0.5625, 0.0625, 0.625, 0.0625, 0.5625, 0.09375, 0.5625, 0.0625, 0.5, 0.09375, 0.5, 0.09375, 0.9375, 0.07813, 1.0, 0.0625, 0.9375, 0.09375, 0.4375, 0.0625, 0.5, 0.0625, 0.4375, 0.09375, 0.9375, 0.0625, 0.875, 0.09375, 0.875, 0.09375, 0.4375, 0.0625, 0.375, 0.09375, 0.375, 0.09375, 0.875, 0.0625, 0.8125, 0.09375, 0.8125, 0.09375, 0.3125, 0.0625, 0.375, 0.0625, 0.3125, 0.09375, 0.75, 0.0625, 0.8125, 0.0625, 0.75, 0.09375, 0.3125, 0.0625, 0.25, 0.09375, 0.25, 0.09375, 0.6875, 0.0625, 0.75, 0.0625, 0.6875, 0.0625, 0.4375, 0.03125, 0.375, 0.0625, 0.375, 0.0625, 0.875, 0.03125, 0.8125, 0.0625, 0.8125, 0.0625, 0.3125, 0.03125, 0.375, 0.03125, 0.3125, 0.0625, 0.75, 0.03125, 0.8125, 0.03125, 0.75, 0.0625, 0.3125, 0.03125, 0.25, 0.0625, 0.25, 0.0625, 0.75, 0.03125, 0.6875, 0.0625, 0.6875, 0.0625, 0.6875, 0.03125, 0.625, 0.0625, 0.625, 0.0625, 0.5625, 0.03125, 0.625, 0.03125, 0.5625, 0.0625, 0.5625, 0.03125, 0.5, 0.0625, 0.5, 0.0625, 0.9375, 0.04688, 1.0, 0.03125, 0.9375, 0.0625, 0.4375, 0.03125, 0.5, 0.03125, 0.4375, 0.0625, 0.9375, 0.03125, 0.875, 0.0625, 0.875, 0.03125, 0.5625, 5.96e-08, 0.625, 0.0, 0.5625, 0.03125, 0.5625, 0.0, 0.5, 0.03125, 0.5, 0.03125, 0.9375, 0.01563, 1.0, 2.384e-07, 0.9375, 0.03125, 0.4375, 0.0, 0.5, 0.0, 0.4375, 0.03125, 0.875, 2.384e-07, 0.9375, 8.941e-08, 0.875, 0.03125, 0.4375, 5.96e-08, 0.375, 0.03125, 0.375, 0.03125, 0.875, 5.96e-08, 0.8125, 0.03125, 0.8125, 0.03125, 0.3125, 5.96e-08, 0.375, 0.0, 0.3125, 0.03125, 0.75, 5.96e-08, 0.8125, 0.0, 0.75, 0.03125, 0.3125, 0.0, 0.25, 0.03125, 0.25, 0.03125, 0.6875, 0.0, 0.75, 0.0, 0.6875, 0.03125, 0.6875, 5.96e-08, 0.625, 0.03125, 0.625, 1.0, 0.875, 0.9688, 0.8125, 1.0, 0.8125, 1.0, 0.3125, 0.9688, 0.375, 0.9688, 0.3125, 1.0, 0.75, 0.9688, 0.8125, 0.9688, 0.75, 1.0, 0.3125, 0.9688, 0.25, 1.0, 0.25, 1.0, 0.75, 0.9688, 0.6875, 1.0, 0.6875, 1.0, 0.6875, 0.9688, 0.625, 1.0, 0.625, 1.0, 0.5625, 0.9688, 0.625, 0.9688, 0.5625, 1.0, 0.5625, 0.9688, 0.5, 1.0, 0.5, 1.0, 0.9375, 0.9844, 1.0, 0.9688, 0.9375, 1.0, 0.4375, 0.9688, 0.5, 0.9688, 0.4375, 1.0, 0.9375, 0.9688, 0.875, 1.0, 0.875, 1.0, 0.4375, 0.9688, 0.375, 1.0, 0.375, 0.9688, 0.5625, 0.9375, 0.625, 0.9375, 0.5625, 0.9688, 0.5625, 0.9375, 0.5, 0.9688, 0.5, 0.9688, 0.9375, 0.9531, 1.0, 0.9375, 0.9375, 0.9688, 0.5, 0.9375, 0.4375, 0.9688, 0.4375, 0.9688, 0.9375, 0.9375, 0.875, 0.9688, 0.875, 0.9688, 0.4375, 0.9375, 0.375, 0.9688, 0.375, 0.9688, 0.875, 0.9375, 0.8125, 0.9688, 0.8125, 0.9688, 0.3125, 0.9375, 0.375, 0.9375, 0.3125, 0.9688, 0.75, 0.9375, 0.8125, 0.9375, 0.75, 0.9688, 0.3125, 0.9375, 0.25, 0.9688, 0.25, 0.9688, 0.75, 0.9375, 0.6875, 0.9688, 0.6875, 0.9688, 0.6875, 0.9375, 0.625, 0.9688, 0.625, 0.9375, 0.3125, 0.9062, 0.375, 0.9062, 0.3125, 0.9375, 0.75, 0.9062, 0.8125, 0.9062, 0.75, 0.9375, 0.3125, 0.9062, 0.25, 0.9375, 0.25, 0.9375, 0.6875, 0.9062, 0.75, 0.9062, 0.6875, 0.9375, 0.6875, 0.9062, 0.625, 0.9375, 0.625, 0.9375, 0.5625, 0.9062, 0.625, 0.9062, 0.5625, 0.9375, 0.5625, 0.9062, 0.5, 0.9375, 0.5, 0.9375, 0.9375, 0.9219, 1.0, 0.9063, 0.9375, 0.9375, 0.4375, 0.9062, 0.5, 0.9062, 0.4375, 0.9375, 0.9375, 0.9063, 0.875, 0.9375, 0.875, 0.9375, 0.4375, 0.9062, 0.375, 0.9375, 0.375, 0.9375, 0.875, 0.9062, 0.8125, 0.9375, 0.8125, 0.9062, 0.5625, 0.875, 0.5, 0.9062, 0.5, 0.9063, 0.9375, 0.8906, 1.0, 0.875, 0.9375, 0.9062, 0.5, 0.875, 0.4375, 0.9062, 0.4375, 0.9063, 0.9375, 0.875, 0.875, 0.9063, 0.875, 0.9062, 0.4375, 0.875, 0.375, 0.9062, 0.375, 0.9063, 0.875, 0.875, 0.8125, 0.9062, 0.8125, 0.9062, 0.3125, 0.875, 0.375, 0.875, 0.3125, 0.9062, 0.75, 0.875, 0.8125, 0.875, 0.75, 0.9062, 0.3125, 0.875, 0.25, 0.9062, 0.25, 0.9062, 0.6875, 0.875, 0.75, 0.875, 0.6875, 0.9062, 0.6875, 0.875, 0.625, 0.9062, 0.625, 0.9062, 0.5625, 0.875, 0.625, 0.875, 0.5625, 0.875, 0.8125, 0.8438, 0.75, 0.875, 0.75, 0.875, 0.3125, 0.8438, 0.25, 0.875, 0.25, 0.875, 0.6875, 0.8438, 0.75, 0.8438, 0.6875, 0.875, 0.6875, 0.8438, 0.625, 0.875, 0.625, 0.875, 0.5625, 0.8438, 0.625, 0.8438, 0.5625, 0.875, 0.5, 0.8438, 0.5625, 0.8438, 0.5, 0.875, 0.9375, 0.8594, 1.0, 0.8438, 0.9375, 0.875, 0.5, 0.8438, 0.4375, 0.875, 0.4375, 0.875, 0.9375, 0.8438, 0.875, 0.875, 0.875, 0.875, 0.4375, 0.8438, 0.375, 0.875, 0.375, 0.875, 0.875, 0.8438, 0.8125, 0.875, 0.8125, 0.875, 0.3125, 0.8438, 0.375, 0.8438, 0.3125, 0.8438, 0.5625, 0.8125, 0.5, 0.8438, 0.5, 0.8438, 0.9375, 0.8281, 1.0, 0.8125, 0.9375, 0.8438, 0.5, 0.8125, 0.4375, 0.8438, 0.4375, 0.8438, 0.9375, 0.8125, 0.875, 0.8438, 0.875, 0.8438, 0.4375, 0.8125, 0.375, 0.8438, 0.375, 0.8438, 0.875, 0.8125, 0.8125, 0.8438, 0.8125, 0.8438, 0.3125, 0.8125, 0.375, 0.8125, 0.3125, 0.8438, 0.8125, 0.8125, 0.75, 0.8438, 0.75, 0.8438, 0.3125, 0.8125, 0.25, 0.8438, 0.25, 0.8438, 0.6875, 0.8125, 0.75, 0.8125, 0.6875, 0.8438, 0.6875, 0.8125, 0.625, 0.8438, 0.625, 0.8438, 0.5625, 0.8125, 0.625, 0.8125, 0.5625, 0.8125, 0.3125, 0.7812, 0.25, 0.8125, 0.25, 0.8125, 0.6875, 0.7812, 0.75, 0.7812, 0.6875, 0.8125, 0.6875, 0.7812, 0.625, 0.8125, 0.625, 0.8125, 0.5625, 0.7812, 0.625, 0.7812, 0.5625, 0.8125, 0.5, 0.7812, 0.5625, 0.7812, 0.5, 0.8125, 0.9375, 0.7969, 1.0, 0.7812, 0.9375, 0.8125, 0.5, 0.7812, 0.4375, 0.8125, 0.4375, 0.8125, 0.9375, 0.7812, 0.875, 0.8125, 0.875, 0.8125, 0.4375, 0.7812, 0.375, 0.8125, 0.375, 0.8125, 0.875, 0.7812, 0.8125, 0.8125, 0.8125, 0.8125, 0.3125, 0.7812, 0.375, 0.7812, 0.3125, 0.8125, 0.8125, 0.7812, 0.75, 0.8125, 0.75, 0.7812, 0.5, 0.75, 0.4375, 0.7812, 0.4375, 0.7812, 0.875, 0.75, 0.9375, 0.75, 0.875, 0.7812, 0.4375, 0.75, 0.375, 0.7812, 0.375, 0.7812, 0.8125, 0.75, 0.875, 0.75, 0.8125, 0.7812, 0.3125, 0.75, 0.375, 0.75, 0.3125, 0.7812, 0.75, 0.75, 0.8125, 0.75, 0.75, 0.7812, 0.3125, 0.75, 0.25, 0.7812, 0.25, 0.7812, 0.6875, 0.75, 0.75, 0.75, 0.6875, 0.7812, 0.625, 0.75, 0.6875, 0.75, 0.625, 0.7812, 0.5625, 0.75, 0.625, 0.75, 0.5625, 0.7812, 0.5, 0.75, 0.5625, 0.75, 0.5, 0.7812, 0.9375, 0.7656, 1.0, 0.75, 0.9375, 1.0, 1.0, 0.9688, 0.5, 1.0, 0.5, 0.9688, 1.0, 0.9375, 0.5, 0.9688, 0.5, 0.9375, 1.0, 0.9062, 0.5, 0.9375, 0.5, 0.9062, 1.0, 0.875, 0.5, 0.9062, 0.5, 0.875, 1.0, 0.8438, 0.5, 0.875, 0.5, 0.8438, 1.0, 0.8125, 0.5, 0.8438, 0.5, 0.8125, 1.0, 0.7812, 0.5, 0.8125, 0.5, 0.7812, 1.0, 0.75, 0.5, 0.7812, 0.5, 0.75, 1.0, 0.7188, 0.5, 0.75, 0.5, 0.7188, 1.0, 0.6875, 0.5, 0.7188, 0.5, 0.6875, 1.0, 0.6562, 0.5, 0.6875, 0.5, 0.6562, 1.0, 0.625, 0.5, 0.6562, 0.5, 0.625, 1.0, 0.5938, 0.5, 0.625, 0.5, 0.5938, 1.0, 0.5625, 0.5, 0.5938, 0.5, 0.5625, 1.0, 0.5312, 0.5, 0.5625, 0.5, 0.5312, 1.0, 0.5, 0.5, 0.5312, 0.5, 0.5, 1.0, 0.4688, 0.5, 0.5, 0.5, 0.4688, 1.0, 0.4375, 0.5, 0.4688, 0.5, 0.4375, 1.0, 0.4062, 0.5, 0.4375, 0.5, 0.4062, 1.0, 0.375, 0.5, 0.4062, 0.5, 0.375, 1.0, 0.3438, 0.5, 0.375, 0.5, 0.3438, 1.0, 0.3125, 0.5, 0.3438, 0.5, 0.3125, 1.0, 0.2812, 0.5, 0.3125, 0.5, 0.2812, 1.0, 0.25, 0.5, 0.2812, 0.5, 0.25, 1.0, 0.2188, 0.5, 0.25, 0.5, 0.2188, 1.0, 0.1875, 0.5, 0.2188, 0.5, 0.1875, 1.0, 0.1562, 0.5, 0.1875, 0.5, 0.1562, 1.0, 0.125, 0.5, 0.1562, 0.5, 0.125, 1.0, 0.09375, 0.5, 0.125, 0.5, 0.09375, 1.0, 0.0625, 0.5, 0.09375, 0.5, 0.2812, 0.407, 0.3113, 0.3979, 0.3418, 0.4717, 0.0625, 1.0, 0.03125, 0.5, 0.0625, 0.5, 0.03125, 1.0, 0.0, 0.5, 0.03125, 0.5, 0.9854, 0.2968, 0.7968, 0.01461, 0.5146, 0.2032, 0.7188, 0.2335, 0.75, 0.25, 0.7188, 0.25, 0.7812, 0.2335, 0.8125, 0.25, 0.7812, 0.25, 0.8438, 0.2335, 0.875, 0.25, 0.8438, 0.25, 0.9375, 0.2335, 0.9062, 0.25, 0.9062, 0.2335, 0.8438, 0.2335, 0.8125, 0.25, 0.8125, 0.2335, 0.0625, 0.2335, 0.09375, 0.25, 0.0625, 0.25, 0.875, 0.2335, 0.9062, 0.25, 0.875, 0.25, 1.0, 0.2335, 0.9688, 0.25, 0.9688, 0.2335, 0.1563, 0.2335, 0.125, 0.25, 0.125, 0.2335, 0.4062, 0.2335, 0.375, 0.25, 0.375, 0.2335, 0.25, 0.2335, 0.2187, 0.25, 0.2187, 0.2335, 0.5312, 0.2335, 0.5, 0.25, 0.5, 0.2335, 0.2812, 0.2335, 0.25, 0.25, 0.25, 0.2335, 0.2187, 0.2335, 0.1875, 0.25, 0.1875, 0.2335, 0.9375, 0.2335, 0.9688, 0.25, 0.9375, 0.25, 0.5625, 0.2335, 0.5312, 0.25, 0.5312, 0.2335, 0.75, 0.2335, 0.7812, 0.25, 0.75, 0.25, 0.3125, 0.2335, 0.2812, 0.25, 0.2812, 0.2335, 0.375, 0.2335, 0.3437, 0.25, 0.3437, 0.2335, 0.3437, 0.2335, 0.3125, 0.25, 0.3125, 0.2335, 0.5, 0.2335, 0.4687, 0.25, 0.4687, 0.2335, 0.6562, 0.2335, 0.625, 0.25, 0.625, 0.2335, 0.4687, 0.2335, 0.4375, 0.25, 0.4375, 0.2335, 0.2032, 0.01461, 0.25, 0.08991, 0.2188, 0.09299, 0.5937, 0.2335, 0.5625, 0.25, 0.5625, 0.2335, 0.4375, 0.2335, 0.4062, 0.25, 0.4062, 0.2335, 0.1875, 0.2335, 0.1563, 0.25, 0.1563, 0.2335, 0.125, 0.2335, 0.09375, 0.25, 0.09375, 0.2335, 0.7188, 0.2335, 0.6875, 0.25, 0.6875, 0.2335, 0.625, 0.2335, 0.5937, 0.25, 0.5937, 0.2335, 0.0625, 0.2335, 0.03125, 0.25, 0.03125, 0.2335, 1.577e-08, 0.2335, 0.03125, 0.25, 0.0, 0.25, 0.6875, 0.2335, 0.6562, 0.25, 0.6562, 0.2335, 0.75, 0.5, 0.7188, 0.5, 0.7188, 0.4375, 0.75, 0.875, 0.75, 0.9375, 0.7187, 0.9375, 0.75, 0.4375, 0.7188, 0.4375, 0.7188, 0.375, 0.75, 0.875, 0.7188, 0.875, 0.7188, 0.8125, 0.75, 0.375, 0.7188, 0.375, 0.7188, 0.3125, 0.75, 0.8125, 0.7188, 0.8125, 0.7188, 0.75, 0.75, 0.3125, 0.7188, 0.3125, 0.7188, 0.25, 0.75, 0.75, 0.7188, 0.75, 0.7188, 0.6875, 0.75, 0.6875, 0.7188, 0.6875, 0.7188, 0.625, 0.75, 0.625, 0.7188, 0.625, 0.7188, 0.5625, 0.75, 0.5625, 0.7188, 0.5625, 0.7188, 0.5, 0.7188, 0.625, 0.6875, 0.625, 0.6875, 0.5625, 0.7188, 0.5, 0.7188, 0.5625, 0.6875, 0.5625, 0.7188, 0.5, 0.6875, 0.5, 0.6875, 0.4375, 0.7188, 0.875, 0.7187, 0.9375, 0.6875, 0.9375, 0.7188, 0.4375, 0.6875, 0.4375, 0.6875, 0.375, 0.7188, 0.875, 0.6875, 0.875, 0.6875, 0.8125, 0.7188, 0.3125, 0.7188, 0.375, 0.6875, 0.375, 0.7188, 0.75, 0.7188, 0.8125, 0.6875, 0.8125, 0.7188, 0.25, 0.7188, 0.3125, 0.6875, 0.3125, 0.7188, 0.75, 0.6875, 0.75, 0.6875, 0.6875, 0.7188, 0.6875, 0.6875, 0.6875, 0.6875, 0.625, 0.6875, 0.3125, 0.6875, 0.375, 0.6562, 0.375, 0.6875, 0.8125, 0.6562, 0.8125, 0.6562, 0.75, 0.6875, 0.25, 0.6875, 0.3125, 0.6562, 0.3125, 0.6875, 0.75, 0.6562, 0.75, 0.6562, 0.6875, 0.6875, 0.6875, 0.6562, 0.6875, 0.6562, 0.625, 0.6875, 0.5625, 0.6875, 0.625, 0.6562, 0.625, 0.6875, 0.5625, 0.6562, 0.5625, 0.6562, 0.5, 0.6875, 0.5, 0.6562, 0.5, 0.6562, 0.4375, 0.6875, 0.9375, 0.6562, 0.9375, 0.6562, 0.875, 0.6875, 0.4375, 0.6562, 0.4375, 0.6562, 0.375, 0.6875, 0.875, 0.6562, 0.875, 0.6562, 0.8125, 0.6562, 0.5, 0.6562, 0.5625, 0.625, 0.5625, 0.6562, 0.5, 0.625, 0.5, 0.625, 0.4375, 0.6562, 0.9375, 0.625, 0.9375, 0.625, 0.875, 0.6562, 0.4375, 0.625, 0.4375, 0.625, 0.375, 0.6562, 0.875, 0.625, 0.875, 0.625, 0.8125, 0.6562, 0.3125, 0.6562, 0.375, 0.625, 0.375, 0.6562, 0.8125, 0.625, 0.8125, 0.625, 0.75, 0.6562, 0.3125, 0.625, 0.3125, 0.625, 0.25, 0.6562, 0.6875, 0.6562, 0.75, 0.625, 0.75, 0.6562, 0.6875, 0.625, 0.6875, 0.625, 0.625, 0.6562, 0.5625, 0.6562, 0.625, 0.625, 0.625, 0.625, 0.3125, 0.5937, 0.3125, 0.5937, 0.25, 0.625, 0.75, 0.5937, 0.75, 0.5937, 0.6875, 0.625, 0.6875, 0.5937, 0.6875, 0.5937, 0.625, 0.625, 0.625, 0.5937, 0.625, 0.5937, 0.5625, 0.625, 0.5, 0.625, 0.5625, 0.5937, 0.5625, 0.625, 0.5, 0.5937, 0.5, 0.5937, 0.4375, 0.625, 0.9375, 0.5937, 0.9375, 0.5937, 0.875, 0.625, 0.4375, 0.5937, 0.4375, 0.5938, 0.375, 0.625, 0.875, 0.5937, 0.875, 0.5937, 0.8125, 0.625, 0.3125, 0.625, 0.375, 0.5938, 0.375, 0.625, 0.8125, 0.5937, 0.8125, 0.5937, 0.75, 0.5937, 0.4375, 0.5937, 0.5, 0.5625, 0.5, 0.5937, 0.9375, 0.5625, 0.9375, 0.5625, 0.875, 0.5937, 0.4375, 0.5625, 0.4375, 0.5625, 0.375, 0.5937, 0.875, 0.5625, 0.875, 0.5625, 0.8125, 0.5937, 0.3125, 0.5938, 0.375, 0.5625, 0.375, 0.5937, 0.8125, 0.5625, 0.8125, 0.5625, 0.75, 0.5937, 0.25, 0.5937, 0.3125, 0.5625, 0.3125, 0.5937, 0.6875, 0.5937, 0.75, 0.5625, 0.75, 0.5937, 0.6875, 0.5625, 0.6875, 0.5625, 0.625, 0.5937, 0.5625, 0.5937, 0.625, 0.5625, 0.625, 0.5937, 0.5625, 0.5625, 0.5625, 0.5625, 0.5, 0.5625, 0.75, 0.5312, 0.75, 0.5312, 0.6875, 0.5625, 0.6875, 0.5312, 0.6875, 0.5312, 0.625, 0.5625, 0.5625, 0.5625, 0.625, 0.5312, 0.625, 0.5625, 0.5625, 0.5312, 0.5625, 0.5312, 0.5, 0.5625, 0.4375, 0.5625, 0.5, 0.5312, 0.5, 0.5625, 0.9375, 0.5312, 0.9375, 0.5312, 0.875, 0.5625, 0.4375, 0.5312, 0.4375, 0.5312, 0.375, 0.5625, 0.875, 0.5312, 0.875, 0.5312, 0.8125, 0.5625, 0.3125, 0.5625, 0.375, 0.5312, 0.375, 0.5625, 0.75, 0.5625, 0.8125, 0.5312, 0.8125, 0.5625, 0.25, 0.5625, 0.3125, 0.5312, 0.3125, 0.5312, 0.5, 0.5, 0.5, 0.5, 0.4375, 0.5312, 0.9375, 0.5, 0.9375, 0.5, 0.875, 0.5312, 0.4375, 0.5, 0.4375, 0.5, 0.375, 0.5312, 0.875, 0.5, 0.875, 0.5, 0.8125, 0.5312, 0.3125, 0.5312, 0.375, 0.5, 0.375, 0.5312, 0.8125, 0.5, 0.8125, 0.5, 0.75, 0.5312, 0.3125, 0.5, 0.3125, 0.5, 0.25, 0.5312, 0.75, 0.5, 0.75, 0.5, 0.6875, 0.5312, 0.6875, 0.5, 0.6875, 0.5, 0.625, 0.5312, 0.5625, 0.5312, 0.625, 0.5, 0.625, 0.5312, 0.5, 0.5312, 0.5625, 0.5, 0.5625, 0.5, 0.6875, 0.4687, 0.6875, 0.4687, 0.625, 0.5, 0.5625, 0.5, 0.625, 0.4687, 0.625, 0.5, 0.5625, 0.4687, 0.5625, 0.4687, 0.5, 0.5, 0.5, 0.4687, 0.5, 0.4687, 0.4375, 0.5, 0.9375, 0.4687, 0.9375, 0.4687, 0.875, 0.5, 0.4375, 0.4687, 0.4375, 0.4687, 0.375, 0.5, 0.875, 0.4687, 0.875, 0.4687, 0.8125, 0.5, 0.3125, 0.5, 0.375, 0.4687, 0.375, 0.5, 0.8125, 0.4687, 0.8125, 0.4687, 0.75, 0.5, 0.3125, 0.4687, 0.3125, 0.4687, 0.25, 0.5, 0.6875, 0.5, 0.75, 0.4687, 0.75, 0.4687, 0.9375, 0.4375, 0.9375, 0.4375, 0.875, 0.4687, 0.4375, 0.4375, 0.4375, 0.4375, 0.375, 0.4687, 0.875, 0.4375, 0.875, 0.4375, 0.8125, 0.4687, 0.3125, 0.4687, 0.375, 0.4375, 0.375, 0.4687, 0.8125, 0.4375, 0.8125, 0.4375, 0.75, 0.4687, 0.25, 0.4687, 0.3125, 0.4375, 0.3125, 0.4687, 0.75, 0.4375, 0.75, 0.4375, 0.6875, 0.4687, 0.6875, 0.4375, 0.6875, 0.4375, 0.625, 0.4687, 0.5625, 0.4687, 0.625, 0.4375, 0.625, 0.4687, 0.5625, 0.4375, 0.5625, 0.4375, 0.5, 0.4687, 0.5, 0.4375, 0.5, 0.4375, 0.4375, 0.4375, 0.6875, 0.4062, 0.6875, 0.4062, 0.625, 0.4375, 0.5625, 0.4375, 0.625, 0.4062, 0.625, 0.4375, 0.5625, 0.4062, 0.5625, 0.4062, 0.5, 0.4375, 0.4375, 0.4375, 0.5, 0.4062, 0.5, 0.4375, 0.9375, 0.4062, 0.9375, 0.4062, 0.875, 0.4375, 0.4375, 0.4062, 0.4375, 0.4062, 0.375, 0.4375, 0.875, 0.4062, 0.875, 0.4062, 0.8125, 0.4375, 0.3125, 0.4375, 0.375, 0.4062, 0.375, 0.4375, 0.8125, 0.4062, 0.8125, 0.4062, 0.75, 0.4375, 0.3125, 0.4062, 0.3125, 0.4062, 0.25, 0.4375, 0.6875, 0.4375, 0.75, 0.4062, 0.75, 0.4062, 0.4375, 0.375, 0.4375, 0.375, 0.375, 0.4062, 0.875, 0.375, 0.875, 0.375, 0.8125, 0.4062, 0.3125, 0.4062, 0.375, 0.375, 0.375, 0.4062, 0.8125, 0.375, 0.8125, 0.375, 0.75, 0.4062, 0.3125, 0.375, 0.3125, 0.375, 0.25, 0.4062, 0.75, 0.375, 0.75, 0.375, 0.6875, 0.4062, 0.6875, 0.375, 0.6875, 0.375, 0.625, 0.4062, 0.5625, 0.4062, 0.625, 0.375, 0.625, 0.4062, 0.5, 0.4062, 0.5625, 0.375, 0.5625, 0.4062, 0.5, 0.375, 0.5, 0.375, 0.4375, 0.4062, 0.9375, 0.375, 0.9375, 0.375, 0.875, 0.375, 0.5625, 0.375, 0.625, 0.3437, 0.625, 0.375, 0.5625, 0.3437, 0.5625, 0.3437, 0.5, 0.375, 0.5, 0.3437, 0.5, 0.3437, 0.4375, 0.375, 0.9375, 0.3437, 0.9375, 0.3437, 0.875, 0.375, 0.4375, 0.3437, 0.4375, 0.3437, 0.375, 0.375, 0.875, 0.3437, 0.875, 0.3437, 0.8125, 0.375, 0.3125, 0.375, 0.375, 0.3437, 0.375, 0.375, 0.8125, 0.3437, 0.8125, 0.3437, 0.75, 0.375, 0.3125, 0.3437, 0.3125, 0.3437, 0.25, 0.375, 0.6875, 0.375, 0.75, 0.3437, 0.75, 0.375, 0.6875, 0.3437, 0.6875, 0.3437, 0.625, 0.3437, 0.3125, 0.3437, 0.375, 0.3125, 0.375, 0.3437, 0.8125, 0.3125, 0.8125, 0.3125, 0.75, 0.3437, 0.25, 0.3437, 0.3125, 0.3125, 0.3125, 0.3437, 0.75, 0.3125, 0.75, 0.3125, 0.6875, 0.3437, 0.6875, 0.3125, 0.6875, 0.3125, 0.625, 0.3437, 0.5625, 0.3437, 0.625, 0.3125, 0.625, 0.3437, 0.5625, 0.3125, 0.5625, 0.3125, 0.5, 0.3437, 0.5, 0.3125, 0.5, 0.3125, 0.4375, 0.3437, 0.9375, 0.3125, 0.9375, 0.3125, 0.875, 0.3437, 0.4375, 0.3125, 0.4375, 0.3125, 0.375, 0.3437, 0.875, 0.3125, 0.875, 0.3125, 0.8125, 0.3125, 0.5, 0.3125, 0.5625, 0.2812, 0.5625, 0.3125, 0.5, 0.2812, 0.5, 0.2812, 0.4375, 0.3125, 0.9375, 0.2812, 0.9375, 0.2812, 0.875, 0.3125, 0.4375, 0.2812, 0.4375, 0.2812, 0.375, 0.3125, 0.875, 0.2812, 0.875, 0.2812, 0.8125, 0.3125, 0.3125, 0.3125, 0.375, 0.2812, 0.375, 0.3125, 0.75, 0.3125, 0.8125, 0.2812, 0.8125, 0.3125, 0.3125, 0.2812, 0.3125, 0.2812, 0.25, 0.3125, 0.6875, 0.3125, 0.75, 0.2812, 0.75, 0.3125, 0.6875, 0.2812, 0.6875, 0.2812, 0.625, 0.3125, 0.5625, 0.3125, 0.625, 0.2812, 0.625, 0.2812, 0.8125, 0.25, 0.8125, 0.25, 0.75, 0.2812, 0.3125, 0.25, 0.3125, 0.25, 0.25, 0.2812, 0.6875, 0.2812, 0.75, 0.25, 0.75, 0.2812, 0.6875, 0.25, 0.6875, 0.25, 0.625, 0.2812, 0.5625, 0.2812, 0.625, 0.25, 0.625, 0.2812, 0.5625, 0.25, 0.5625, 0.25, 0.5, 0.2812, 0.5, 0.25, 0.5, 0.25, 0.4375, 0.2812, 0.9375, 0.25, 0.9375, 0.25, 0.875, 0.2812, 0.4375, 0.25, 0.4375, 0.25, 0.375, 0.2812, 0.875, 0.25, 0.875, 0.25, 0.8125, 0.2812, 0.3125, 0.2812, 0.375, 0.25, 0.375, 0.25, 0.5, 0.25, 0.5625, 0.2187, 0.5625, 0.25, 0.5, 0.2187, 0.5, 0.2187, 0.4375, 0.25, 0.9375, 0.2188, 0.9375, 0.2188, 0.875, 0.25, 0.4375, 0.2187, 0.4375, 0.2188, 0.375, 0.25, 0.875, 0.2188, 0.875, 0.2188, 0.8125, 0.25, 0.3125, 0.25, 0.375, 0.2188, 0.375, 0.25, 0.75, 0.25, 0.8125, 0.2188, 0.8125, 0.25, 0.25, 0.25, 0.3125, 0.2187, 0.3125, 0.25, 0.6875, 0.25, 0.75, 0.2187, 0.75, 0.25, 0.6875, 0.2187, 0.6875, 0.2188, 0.625, 0.25, 0.5625, 0.25, 0.625, 0.2188, 0.625, 0.2187, 0.3125, 0.1875, 0.3125, 0.1875, 0.25, 0.2187, 0.75, 0.1875, 0.75, 0.1875, 0.6875, 0.2187, 0.6875, 0.1875, 0.6875, 0.1875, 0.625, 0.2187, 0.5625, 0.2188, 0.625, 0.1875, 0.625, 0.2187, 0.5, 0.2187, 0.5625, 0.1875, 0.5625, 0.2187, 0.5, 0.1875, 0.5, 0.1875, 0.4375, 0.2188, 0.9375, 0.1875, 0.9375, 0.1875, 0.875, 0.2187, 0.4375, 0.1875, 0.4375, 0.1875, 0.375, 0.2188, 0.8125, 0.2188, 0.875, 0.1875, 0.875, 0.2187, 0.3125, 0.2188, 0.375, 0.1875, 0.375, 0.2187, 0.75, 0.2188, 0.8125, 0.1875, 0.8125, 0.1875, 0.5, 0.1562, 0.5, 0.1562, 0.4375, 0.1875, 0.9375, 0.1563, 0.9375, 0.1563, 0.875, 0.1875, 0.4375, 0.1562, 0.4375, 0.1563, 0.375, 0.1875, 0.875, 0.1563, 0.875, 0.1563, 0.8125, 0.1875, 0.3125, 0.1875, 0.375, 0.1563, 0.375, 0.1875, 0.8125, 0.1563, 0.8125, 0.1563, 0.75, 0.1875, 0.3125, 0.1562, 0.3125, 0.1563, 0.25, 0.1875, 0.6875, 0.1875, 0.75, 0.1563, 0.75, 0.1875, 0.6875, 0.1562, 0.6875, 0.1563, 0.625, 0.1875, 0.5625, 0.1875, 0.625, 0.1563, 0.625, 0.1875, 0.5, 0.1875, 0.5625, 0.1562, 0.5625, 0.1562, 0.6875, 0.1563, 0.75, 0.125, 0.75, 0.1562, 0.6875, 0.125, 0.6875, 0.125, 0.625, 0.1562, 0.5625, 0.1563, 0.625, 0.125, 0.625, 0.1562, 0.5, 0.1562, 0.5625, 0.125, 0.5625, 0.1562, 0.5, 0.125, 0.5, 0.125, 0.4375, 0.1563, 0.9375, 0.125, 0.9375, 0.125, 0.875, 0.1562, 0.4375, 0.125, 0.4375, 0.125, 0.375, 0.1563, 0.875, 0.125, 0.875, 0.125, 0.8125, 0.1562, 0.3125, 0.1563, 0.375, 0.125, 0.375, 0.1563, 0.8125, 0.125, 0.8125, 0.125, 0.75, 0.1562, 0.3125, 0.125, 0.3125, 0.125, 0.25, 0.125, 0.5, 0.09375, 0.5, 0.09375, 0.4375, 0.125, 0.9375, 0.09375, 0.9375, 0.09375, 0.875, 0.125, 0.4375, 0.09375, 0.4375, 0.09375, 0.375, 0.125, 0.875, 0.09375, 0.875, 0.09375, 0.8125, 0.125, 0.3125, 0.125, 0.375, 0.09375, 0.375, 0.125, 0.8125, 0.09375, 0.8125, 0.09375, 0.75, 0.125, 0.25, 0.125, 0.3125, 0.09375, 0.3125, 0.125, 0.6875, 0.125, 0.75, 0.09375, 0.75, 0.125, 0.6875, 0.09375, 0.6875, 0.09375, 0.625, 0.125, 0.5625, 0.125, 0.625, 0.09375, 0.625, 0.125, 0.5625, 0.09375, 0.5625, 0.09375, 0.5, 0.09375, 0.6875, 0.0625, 0.6875, 0.0625, 0.625, 0.09375, 0.5625, 0.09375, 0.625, 0.0625, 0.625, 0.09375, 0.5625, 0.0625, 0.5625, 0.0625, 0.5, 0.09375, 0.4375, 0.09375, 0.5, 0.0625, 0.5, 0.09375, 0.9375, 0.0625, 0.9375, 0.0625, 0.875, 0.09375, 0.4375, 0.0625, 0.4375, 0.0625, 0.375, 0.09375, 0.875, 0.0625, 0.875, 0.0625, 0.8125, 0.09375, 0.3125, 0.09375, 0.375, 0.0625, 0.375, 0.09375, 0.75, 0.09375, 0.8125, 0.0625, 0.8125, 0.09375, 0.3125, 0.0625, 0.3125, 0.0625, 0.25, 0.09375, 0.6875, 0.09375, 0.75, 0.0625, 0.75, 0.0625, 0.4375, 0.03125, 0.4375, 0.03125, 0.375, 0.0625, 0.875, 0.03125, 0.875, 0.03125, 0.8125, 0.0625, 0.3125, 0.0625, 0.375, 0.03125, 0.375, 0.0625, 0.75, 0.0625, 0.8125, 0.03125, 0.8125, 0.0625, 0.3125, 0.03125, 0.3125, 0.03125, 0.25, 0.0625, 0.75, 0.03125, 0.75, 0.03125, 0.6875, 0.0625, 0.6875, 0.03125, 0.6875, 0.03125, 0.625, 0.0625, 0.5625, 0.0625, 0.625, 0.03125, 0.625, 0.0625, 0.5625, 0.03125, 0.5625, 0.03125, 0.5, 0.0625, 0.4375, 0.0625, 0.5, 0.03125, 0.5, 0.0625, 0.9375, 0.03125, 0.9375, 0.03125, 0.875, 0.03125, 0.5625, 0.03125, 0.625, 5.96e-08, 0.625, 0.03125, 0.5625, 0.0, 0.5625, 0.0, 0.5, 0.03125, 0.4375, 0.03125, 0.5, 0.0, 0.5, 0.03125, 0.875, 0.03125, 0.9375, 2.384e-07, 0.9375, 0.03125, 0.4375, 0.0, 0.4375, 5.96e-08, 0.375, 0.03125, 0.875, 8.941e-08, 0.875, 5.96e-08, 0.8125, 0.03125, 0.3125, 0.03125, 0.375, 5.96e-08, 0.375, 0.03125, 0.75, 0.03125, 0.8125, 5.96e-08, 0.8125, 0.03125, 0.3125, 0.0, 0.3125, 0.0, 0.25, 0.03125, 0.6875, 0.03125, 0.75, 0.0, 0.75, 0.03125, 0.6875, 0.0, 0.6875, 5.96e-08, 0.625, 1.0, 0.875, 0.9688, 0.875, 0.9688, 0.8125, 1.0, 0.3125, 1.0, 0.375, 0.9688, 0.375, 1.0, 0.75, 1.0, 0.8125, 0.9688, 0.8125, 1.0, 0.3125, 0.9688, 0.3125, 0.9688, 0.25, 1.0, 0.75, 0.9688, 0.75, 0.9688, 0.6875, 1.0, 0.6875, 0.9688, 0.6875, 0.9688, 0.625, 1.0, 0.5625, 1.0, 0.625, 0.9688, 0.625, 1.0, 0.5625, 0.9688, 0.5625, 0.9688, 0.5, 1.0, 0.4375, 1.0, 0.5, 0.9688, 0.5, 1.0, 0.9375, 0.9688, 0.9375, 0.9688, 0.875, 1.0, 0.4375, 0.9688, 0.4375, 0.9688, 0.375, 0.9688, 0.5625, 0.9688, 0.625, 0.9375, 0.625, 0.9688, 0.5625, 0.9375, 0.5625, 0.9375, 0.5, 0.9688, 0.5, 0.9375, 0.5, 0.9375, 0.4375, 0.9688, 0.9375, 0.9375, 0.9375, 0.9375, 0.875, 0.9688, 0.4375, 0.9375, 0.4375, 0.9375, 0.375, 0.9688, 0.875, 0.9375, 0.875, 0.9375, 0.8125, 0.9688, 0.3125, 0.9688, 0.375, 0.9375, 0.375, 0.9688, 0.75, 0.9688, 0.8125, 0.9375, 0.8125, 0.9688, 0.3125, 0.9375, 0.3125, 0.9375, 0.25, 0.9688, 0.75, 0.9375, 0.75, 0.9375, 0.6875, 0.9688, 0.6875, 0.9375, 0.6875, 0.9375, 0.625, 0.9375, 0.3125, 0.9375, 0.375, 0.9062, 0.375, 0.9375, 0.75, 0.9375, 0.8125, 0.9062, 0.8125, 0.9375, 0.3125, 0.9062, 0.3125, 0.9062, 0.25, 0.9375, 0.6875, 0.9375, 0.75, 0.9062, 0.75, 0.9375, 0.6875, 0.9062, 0.6875, 0.9062, 0.625, 0.9375, 0.5625, 0.9375, 0.625, 0.9062, 0.625, 0.9375, 0.5625, 0.9062, 0.5625, 0.9062, 0.5, 0.9375, 0.4375, 0.9375, 0.5, 0.9062, 0.5, 0.9375, 0.9375, 0.9063, 0.9375, 0.9063, 0.875, 0.9375, 0.4375, 0.9062, 0.4375, 0.9062, 0.375, 0.9375, 0.875, 0.9063, 0.875, 0.9062, 0.8125, 0.9062, 0.5625, 0.875, 0.5625, 0.875, 0.5, 0.9062, 0.5, 0.875, 0.5, 0.875, 0.4375, 0.9063, 0.9375, 0.875, 0.9375, 0.875, 0.875, 0.9062, 0.4375, 0.875, 0.4375, 0.875, 0.375, 0.9063, 0.875, 0.875, 0.875, 0.875, 0.8125, 0.9062, 0.3125, 0.9062, 0.375, 0.875, 0.375, 0.9062, 0.75, 0.9062, 0.8125, 0.875, 0.8125, 0.9062, 0.3125, 0.875, 0.3125, 0.875, 0.25, 0.9062, 0.6875, 0.9062, 0.75, 0.875, 0.75, 0.9062, 0.6875, 0.875, 0.6875, 0.875, 0.625, 0.9062, 0.5625, 0.9062, 0.625, 0.875, 0.625, 0.875, 0.8125, 0.8438, 0.8125, 0.8438, 0.75, 0.875, 0.3125, 0.8438, 0.3125, 0.8438, 0.25, 0.875, 0.6875, 0.875, 0.75, 0.8438, 0.75, 0.875, 0.6875, 0.8438, 0.6875, 0.8438, 0.625, 0.875, 0.5625, 0.875, 0.625, 0.8438, 0.625, 0.875, 0.5, 0.875, 0.5625, 0.8438, 0.5625, 0.875, 0.5, 0.8438, 0.5, 0.8438, 0.4375, 0.875, 0.9375, 0.8438, 0.9375, 0.8438, 0.875, 0.875, 0.4375, 0.8438, 0.4375, 0.8438, 0.375, 0.875, 0.875, 0.8438, 0.875, 0.8438, 0.8125, 0.875, 0.3125, 0.875, 0.375, 0.8438, 0.375, 0.8438, 0.5625, 0.8125, 0.5625, 0.8125, 0.5, 0.8438, 0.5, 0.8125, 0.5, 0.8125, 0.4375, 0.8438, 0.9375, 0.8125, 0.9375, 0.8125, 0.875, 0.8438, 0.4375, 0.8125, 0.4375, 0.8125, 0.375, 0.8438, 0.875, 0.8125, 0.875, 0.8125, 0.8125, 0.8438, 0.3125, 0.8438, 0.375, 0.8125, 0.375, 0.8438, 0.8125, 0.8125, 0.8125, 0.8125, 0.75, 0.8438, 0.3125, 0.8125, 0.3125, 0.8125, 0.25, 0.8438, 0.6875, 0.8438, 0.75, 0.8125, 0.75, 0.8438, 0.6875, 0.8125, 0.6875, 0.8125, 0.625, 0.8438, 0.5625, 0.8438, 0.625, 0.8125, 0.625, 0.8125, 0.3125, 0.7812, 0.3125, 0.7812, 0.25, 0.8125, 0.6875, 0.8125, 0.75, 0.7812, 0.75, 0.8125, 0.6875, 0.7812, 0.6875, 0.7812, 0.625, 0.8125, 0.5625, 0.8125, 0.625, 0.7812, 0.625, 0.8125, 0.5, 0.8125, 0.5625, 0.7812, 0.5625, 0.8125, 0.5, 0.7812, 0.5, 0.7812, 0.4375, 0.8125, 0.9375, 0.7812, 0.9375, 0.7812, 0.875, 0.8125, 0.4375, 0.7812, 0.4375, 0.7812, 0.375, 0.8125, 0.875, 0.7812, 0.875, 0.7812, 0.8125, 0.8125, 0.3125, 0.8125, 0.375, 0.7812, 0.375, 0.8125, 0.8125, 0.7812, 0.8125, 0.7812, 0.75, 0.7812, 0.5, 0.75, 0.5, 0.75, 0.4375, 0.7812, 0.875, 0.7812, 0.9375, 0.75, 0.9375, 0.7812, 0.4375, 0.75, 0.4375, 0.75, 0.375, 0.7812, 0.8125, 0.7812, 0.875, 0.75, 0.875, 0.7812, 0.3125, 0.7812, 0.375, 0.75, 0.375, 0.7812, 0.75, 0.7812, 0.8125, 0.75, 0.8125, 0.7812, 0.3125, 0.75, 0.3125, 0.75, 0.25, 0.7812, 0.6875, 0.7812, 0.75, 0.75, 0.75, 0.7812, 0.625, 0.7812, 0.6875, 0.75, 0.6875, 0.7812, 0.5625, 0.7812, 0.625, 0.75, 0.625, 0.7812, 0.5, 0.7812, 0.5625, 0.75, 0.5625, 1.0, 1.0, 0.9688, 1.0, 0.9688, 0.5, 0.9688, 1.0, 0.9375, 1.0, 0.9375, 0.5, 0.9375, 1.0, 0.9062, 1.0, 0.9062, 0.5, 0.9062, 1.0, 0.875, 1.0, 0.875, 0.5, 0.875, 1.0, 0.8438, 1.0, 0.8438, 0.5, 0.8438, 1.0, 0.8125, 1.0, 0.8125, 0.5, 0.8125, 1.0, 0.7812, 1.0, 0.7812, 0.5, 0.7812, 1.0, 0.75, 1.0, 0.75, 0.5, 0.75, 1.0, 0.7188, 1.0, 0.7188, 0.5, 0.7188, 1.0, 0.6875, 1.0, 0.6875, 0.5, 0.6875, 1.0, 0.6562, 1.0, 0.6562, 0.5, 0.6562, 1.0, 0.625, 1.0, 0.625, 0.5, 0.625, 1.0, 0.5938, 1.0, 0.5938, 0.5, 0.5938, 1.0, 0.5625, 1.0, 0.5625, 0.5, 0.5625, 1.0, 0.5312, 1.0, 0.5312, 0.5, 0.5312, 1.0, 0.5, 1.0, 0.5, 0.5, 0.5, 1.0, 0.4688, 1.0, 0.4688, 0.5, 0.4688, 1.0, 0.4375, 1.0, 0.4375, 0.5, 0.4375, 1.0, 0.4062, 1.0, 0.4062, 0.5, 0.4062, 1.0, 0.375, 1.0, 0.375, 0.5, 0.375, 1.0, 0.3438, 1.0, 0.3438, 0.5, 0.3438, 1.0, 0.3125, 1.0, 0.3125, 0.5, 0.3125, 1.0, 0.2812, 1.0, 0.2812, 0.5, 0.2812, 1.0, 0.25, 1.0, 0.25, 0.5, 0.25, 1.0, 0.2188, 1.0, 0.2188, 0.5, 0.2188, 1.0, 0.1875, 1.0, 0.1875, 0.5, 0.1875, 1.0, 0.1562, 1.0, 0.1562, 0.5, 0.1562, 1.0, 0.125, 1.0, 0.125, 0.5, 0.125, 1.0, 0.09375, 1.0, 0.09375, 0.5, 0.09375, 1.0, 0.0625, 1.0, 0.0625, 0.5, 0.3418, 0.4717, 0.2968, 0.4854, 0.2812, 0.407, 0.2968, 0.4854, 0.25, 0.49, 0.25, 0.4101, 0.25, 0.49, 0.2032, 0.4854, 0.2188, 0.407, 0.2032, 0.4854, 0.1582, 0.4717, 0.2188, 0.407, 0.1582, 0.4717, 0.1167, 0.4496, 0.1887, 0.3979, 0.1167, 0.4496, 0.08029, 0.4197, 0.1611, 0.3831, 0.1887, 0.3979, 0.1167, 0.4496, 0.1611, 0.3831, 0.08029, 0.4197, 0.05045, 0.3833, 0.1169, 0.3389, 0.05045, 0.3833, 0.02827, 0.3418, 0.1021, 0.3113, 0.02827, 0.3418, 0.01461, 0.2968, 0.1021, 0.3113, 0.01461, 0.2968, 0.01, 0.25, 0.09299, 0.2812, 0.1021, 0.3113, 0.01461, 0.2968, 0.09299, 0.2812, 0.01, 0.25, 0.08991, 0.25, 0.09299, 0.2812, 0.05045, 0.3833, 0.1021, 0.3113, 0.1169, 0.3389, 0.2188, 0.407, 0.1582, 0.4717, 0.1887, 0.3979, 0.3833, 0.4496, 0.3418, 0.4717, 0.3113, 0.3979, 0.2968, 0.4854, 0.25, 0.4101, 0.2812, 0.407, 0.4496, 0.3833, 0.4197, 0.4197, 0.3831, 0.3389, 0.4197, 0.4197, 0.3833, 0.4496, 0.3632, 0.3632, 0.3831, 0.3389, 0.4197, 0.4197, 0.3632, 0.3632, 0.4854, 0.2968, 0.4717, 0.3418, 0.407, 0.2812, 0.4717, 0.3418, 0.4496, 0.3833, 0.3979, 0.3113, 0.407, 0.2812, 0.4717, 0.3418, 0.3979, 0.3113, 0.4101, 0.25, 0.49, 0.25, 0.407, 0.2812, 0.49, 0.25, 0.4854, 0.2968, 0.407, 0.2812, 0.3979, 0.3113, 0.4496, 0.3833, 0.3831, 0.3389, 0.08029, 0.4197, 0.1169, 0.3389, 0.1368, 0.3632, 0.08029, 0.4197, 0.1368, 0.3632, 0.1611, 0.3831, 0.3389, 0.3831, 0.3632, 0.3632, 0.3833, 0.4496, 0.3113, 0.3979, 0.3389, 0.3831, 0.3833, 0.4496, 0.25, 0.49, 0.2188, 0.407, 0.25, 0.4101, 0.0625, 1.0, 0.03125, 1.0, 0.03125, 0.5, 0.03125, 1.0, 0.0, 1.0, 0.0, 0.5, 0.7032, 0.4854, 0.75, 0.49, 0.7968, 0.4854, 0.7968, 0.4854, 0.8418, 0.4717, 0.8833, 0.4496, 0.8833, 0.4496, 0.9197, 0.4197, 0.9496, 0.3833, 0.9496, 0.3833, 0.9717, 0.3418, 0.8833, 0.4496, 0.9717, 0.3418, 0.9854, 0.2968, 0.8833, 0.4496, 0.9854, 0.2968, 0.99, 0.25, 0.9854, 0.2032, 0.9854, 0.2032, 0.9717, 0.1582, 0.9854, 0.2968, 0.9717, 0.1582, 0.9496, 0.1167, 0.9854, 0.2968, 0.9496, 0.1167, 0.9197, 0.08029, 0.7968, 0.01461, 0.9197, 0.08029, 0.8833, 0.05045, 0.7968, 0.01461, 0.8833, 0.05045, 0.8418, 0.02827, 0.7968, 0.01461, 0.7968, 0.01461, 0.75, 0.01, 0.7032, 0.01461, 0.7032, 0.01461, 0.6582, 0.02827, 0.6167, 0.05045, 0.6167, 0.05045, 0.5803, 0.08029, 0.5504, 0.1167, 0.5504, 0.1167, 0.5283, 0.1582, 0.5146, 0.2032, 0.5146, 0.2032, 0.51, 0.25, 0.5146, 0.2968, 0.5146, 0.2968, 0.5283, 0.3418, 0.5504, 0.3833, 0.5504, 0.3833, 0.5803, 0.4197, 0.7032, 0.4854, 0.5803, 0.4197, 0.6167, 0.4496, 0.7032, 0.4854, 0.6167, 0.4496, 0.6582, 0.4717, 0.7032, 0.4854, 0.7032, 0.4854, 0.7968, 0.4854, 0.8833, 0.4496, 0.7968, 0.01461, 0.7032, 0.01461, 0.5146, 0.2032, 0.7032, 0.01461, 0.6167, 0.05045, 0.5146, 0.2032, 0.6167, 0.05045, 0.5504, 0.1167, 0.5146, 0.2032, 0.5146, 0.2032, 0.5146, 0.2968, 0.7032, 0.4854, 0.5146, 0.2968, 0.5504, 0.3833, 0.7032, 0.4854, 0.7032, 0.4854, 0.8833, 0.4496, 0.9854, 0.2968, 0.9854, 0.2968, 0.9496, 0.1167, 0.7968, 0.01461, 0.7032, 0.4854, 0.9854, 0.2968, 0.5146, 0.2032, 0.7188, 0.2335, 0.75, 0.2335, 0.75, 0.25, 0.7812, 0.2335, 0.8125, 0.2335, 0.8125, 0.25, 0.8438, 0.2335, 0.875, 0.2335, 0.875, 0.25, 0.9375, 0.2335, 0.9375, 0.25, 0.9062, 0.25, 0.8438, 0.2335, 0.8438, 0.25, 0.8125, 0.25, 0.0625, 0.2335, 0.09375, 0.2335, 0.09375, 0.25, 0.875, 0.2335, 0.9062, 0.2335, 0.9062, 0.25, 1.0, 0.2335, 1.0, 0.25, 0.9688, 0.25, 0.1563, 0.2335, 0.1563, 0.25, 0.125, 0.25, 0.4062, 0.2335, 0.4062, 0.25, 0.375, 0.25, 0.25, 0.2335, 0.25, 0.25, 0.2187, 0.25, 0.5312, 0.2335, 0.5312, 0.25, 0.5, 0.25, 0.2812, 0.2335, 0.2812, 0.25, 0.25, 0.25, 0.2187, 0.2335, 0.2187, 0.25, 0.1875, 0.25, 0.9375, 0.2335, 0.9688, 0.2335, 0.9688, 0.25, 0.5625, 0.2335, 0.5625, 0.25, 0.5312, 0.25, 0.75, 0.2335, 0.7812, 0.2335, 0.7812, 0.25, 0.3125, 0.2335, 0.3125, 0.25, 0.2812, 0.25, 0.375, 0.2335, 0.375, 0.25, 0.3437, 0.25, 0.3437, 0.2335, 0.3437, 0.25, 0.3125, 0.25, 0.5, 0.2335, 0.5, 0.25, 0.4687, 0.25, 0.6562, 0.2335, 0.6562, 0.25, 0.625, 0.25, 0.4687, 0.2335, 0.4687, 0.25, 0.4375, 0.25, 0.4854, 0.2032, 0.49, 0.25, 0.4101, 0.25, 0.4854, 0.2032, 0.4101, 0.25, 0.407, 0.2188, 0.4496, 0.1167, 0.4717, 0.1582, 0.3979, 0.1887, 0.4717, 0.1582, 0.4854, 0.2032, 0.407, 0.2188, 0.3833, 0.05045, 0.4197, 0.08029, 0.3389, 0.1169, 0.4197, 0.08029, 0.4496, 0.1167, 0.3632, 0.1368, 0.3389, 0.1169, 0.4197, 0.08029, 0.3632, 0.1368, 0.2968, 0.01461, 0.3418, 0.02827, 0.2812, 0.09299, 0.3418, 0.02827, 0.3833, 0.05045, 0.3113, 0.1021, 0.2812, 0.09299, 0.3418, 0.02827, 0.3113, 0.1021, 0.2032, 0.01461, 0.25, 0.01, 0.25, 0.08991, 0.25, 0.01, 0.2968, 0.01461, 0.2812, 0.09299, 0.1167, 0.05045, 0.1582, 0.02827, 0.1887, 0.1021, 0.1582, 0.02827, 0.2032, 0.01461, 0.2188, 0.09299, 0.05045, 0.1167, 0.08029, 0.08029, 0.1169, 0.1611, 0.08029, 0.08029, 0.1167, 0.05045, 0.1368, 0.1368, 0.1169, 0.1611, 0.08029, 0.08029, 0.1368, 0.1368, 0.01461, 0.2032, 0.02827, 0.1582, 0.09299, 0.2188, 0.02827, 0.1582, 0.05045, 0.1167, 0.1021, 0.1887, 0.09299, 0.2188, 0.02827, 0.1582, 0.1021, 0.1887, 0.08991, 0.25, 0.01, 0.25, 0.01461, 0.2032, 0.09299, 0.2188, 0.08991, 0.25, 0.01461, 0.2032, 0.1582, 0.02827, 0.2188, 0.09299, 0.1887, 0.1021, 0.25, 0.01, 0.2812, 0.09299, 0.25, 0.08991, 0.4717, 0.1582, 0.407, 0.2188, 0.3979, 0.1887, 0.1021, 0.1887, 0.05045, 0.1167, 0.1169, 0.1611, 0.4496, 0.1167, 0.3979, 0.1887, 0.3831, 0.1611, 0.4496, 0.1167, 0.3831, 0.1611, 0.3632, 0.1368, 0.3389, 0.1169, 0.3113, 0.1021, 0.3833, 0.05045, 0.1611, 0.1169, 0.1368, 0.1368, 0.1167, 0.05045, 0.1887, 0.1021, 0.1611, 0.1169, 0.1167, 0.05045, 0.5937, 0.2335, 0.5937, 0.25, 0.5625, 0.25, 0.4375, 0.2335, 0.4375, 0.25, 0.4062, 0.25, 0.1875, 0.2335, 0.1875, 0.25, 0.1563, 0.25, 0.125, 0.2335, 0.125, 0.25, 0.09375, 0.25, 0.7188, 0.2335, 0.7188, 0.25, 0.6875, 0.25, 0.625, 0.2335, 0.625, 0.25, 0.5937, 0.25, 0.0625, 0.2335, 0.0625, 0.25, 0.03125, 0.25, 1.577e-08, 0.2335, 0.03125, 0.2335, 0.03125, 0.25, 0.6875, 0.2335, 0.6875, 0.25, 0.6562, 0.25])
me_cylinder.use_remesh_fix_poles = True
me_cylinder.use_remesh_preserve_attributes = False
me_cylinder.use_mirror_vertex_groups = False
me_cylinder.update()

# ---- objects
ob_light = bpy.data.objects.new('Light', light_light)
ob_camera = bpy.data.objects.new('Camera', cam_camera)
ob_cylinder = bpy.data.objects.new('Cylinder', me_cylinder)

# ---- transforms, parenting, visibility, modifiers, constraints
ob_light.location = (4.076, 1.005, 5.904)
ob_light.rotation_euler = (0.6503, 0.05522, 1.866)
ob_light.lock_rotations_4d = False
ob_light.empty_display_type = 'ARROWS'
ob_light.color = (0.0, 0.0, 0.0, 0.0)
ob_light.lineart.crease_threshold = 0.0
ob_camera.location = (7.359, -6.926, 4.958)
ob_camera.rotation_euler = (1.109, 0.0, 0.8149)
ob_camera.lock_rotations_4d = False
ob_camera.empty_display_type = 'ARROWS'
ob_camera.color = (0.0, 0.0, 0.0, 0.0)
ob_camera.display_type = 'WIRE'
ob_camera.lineart.crease_threshold = 0.0
ob_cylinder.location = (0.0, 0.0, 0.66)
ob_cylinder.scale = (0.5, 0.5, 0.66)
ob_cylinder.lineart.crease_threshold = 0.0

# ---- collection membership
col_collection.objects.link(ob_light)
col_collection.objects.link(ob_camera)
col_collection.objects.link(ob_cylinder)

# ---- scene / render settings (as saved in the file)
scene.camera = ob_camera
scene.frame_start = 1; scene.frame_end = 250; scene.frame_set(1)
scene.render.engine = 'BLENDER_EEVEE_NEXT'
scene.cycles.use_denoising = False
scene.cycles.samples = 128
scene.cycles.sampling_pattern = 'TABULATED_SOBOL'
scene.cycles.use_adaptive_sampling = False
scene.cycles.use_light_tree = False
scene.view_settings.view_transform = 'Filmic'
bpy.context.view_layer.update()
